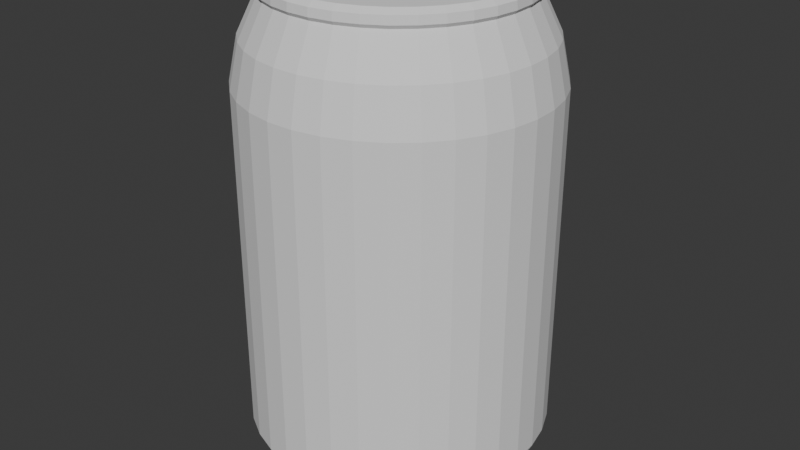 # Source: d_se.blend  (saved by Blender 4.4.32; exported with 4.5.12 LTS)
import bpy
from mathutils import Matrix  # noqa: F401  (used for matrix-valued properties, if any)

bpy.ops.wm.read_factory_settings(use_empty=True)
scene = bpy.context.scene
scene.name = 'Scene'

# ---- collections
col_collection = bpy.data.collections.new('Collection'); scene.collection.children.link(col_collection)

# ---- world
world_world = bpy.data.worlds.new('World'); scene.world = world_world
world_world.use_nodes = True; world_world.node_tree.nodes.clear()
_N = world_world.node_tree.nodes; _L = world_world.node_tree.links
n0 = _N.new('ShaderNodeOutputWorld'); n0.name = 'World Output'; n0.location = (300, 300)
n1 = _N.new('ShaderNodeBackground'); n1.name = 'Background'; n1.location = (10, 300)
n1.inputs[0].default_value = (0.05088, 0.05088, 0.05088, 1.0)
_L.new(n1.outputs[0], n0.inputs[0])
n0.is_active_output = True
world_world.color = (0.05088, 0.05088, 0.05088)
world_world.sun_shadow_jitter_overblur = 0.0

# ---- meshes
me_cylinder = bpy.data.meshes.new('Cylinder')
me_cylinder.from_pydata([(-6.844e-10, 0.7714, -0.8866), (0.1377, 0.759, -0.8866), (0.271, 0.7222, -0.8866), (0.3956, 0.6622, -0.8866), (0.5075, 0.5809, -0.8866), (0.6031, 0.4809, -0.8866), (0.6793, 0.3655, -0.8866), (0.7336, 0.2384, -0.8866), (0.7644, 0.1035, -0.8866), (0.7706, -0.03461, -0.8866), (0.752, -0.1716, -0.8866), (0.7093, -0.3032, -0.8866), (0.6438, -0.4249, -0.8866), (0.5575, -0.5331, -0.8866), (0.4534, -0.6241, -0.8866), (0.3347, -0.695, -0.8866), (0.2052, -0.7436, -0.8866), (0.06915, -0.7683, -0.8866), (-0.06915, -0.7683, -0.8866), (-0.2052, -0.7436, -0.8866), (-0.3347, -0.695, -0.8866), (-0.4534, -0.6241, -0.8866), (-0.5575, -0.5331, -0.8866), (-0.6438, -0.4249, -0.8866), (-0.7093, -0.3032, -0.8866), (-0.752, -0.1716, -0.8866), (-0.7706, -0.03461, -0.8866), (-0.7644, 0.1035, -0.8866), (-0.7336, 0.2384, -0.8866), (-0.6793, 0.3655, -0.8866), (-0.6031, 0.4809, -0.8866), (-0.5075, 0.5809, -0.8866), (-0.3956, 0.6622, -0.8866), (-0.271, 0.7222, -0.8866), (-0.1377, 0.759, -0.8866), (0.0, 1.0, 0.5481), (0.1786, 0.9839, 0.5481), (0.3514, 0.9362, 0.5481), (0.5129, 0.8584, 0.5481), (0.6579, 0.7531, 0.5481), (0.7818, 0.6235, 0.5481), (0.8806, 0.4739, 0.5481), (0.9511, 0.309, 0.5481), (0.9909, 0.1342, 0.5481), (0.999, -0.04486, 0.5481), (0.9749, -0.2225, 0.5481), (0.9195, -0.393, 0.5481), (0.8346, -0.5509, 0.5481), (0.7228, -0.6911, 0.5481), (0.5878, -0.809, 0.5481), (0.4339, -0.901, 0.5481), (0.266, -0.964, 0.5481), (0.08964, -0.996, 0.5481), (-0.08964, -0.996, 0.5481), (-0.266, -0.964, 0.5481), (-0.4339, -0.901, 0.5481), (-0.5878, -0.809, 0.5481), (-0.7228, -0.6911, 0.5481), (-0.8346, -0.5509, 0.5481), (-0.9195, -0.393, 0.5481), (-0.9749, -0.2225, 0.5481), (-0.999, -0.04486, 0.5481), (-0.9909, 0.1342, 0.5481), (-0.9511, 0.309, 0.5481), (-0.8806, 0.4739, 0.5481), (-0.7818, 0.6235, 0.5481), (-0.6579, 0.7531, 0.5481), (-0.5129, 0.8584, 0.5481), (-0.3514, 0.9362, 0.5481), (-0.1786, 0.9839, 0.5481), (-1.313e-09, 0.6893, -0.9608), (0.1231, 0.6782, -0.9608), (0.2422, 0.6453, -0.9608), (0.3535, 0.5917, -0.9608), (0.4535, 0.5191, -0.9608), (0.5389, 0.4297, -0.9608), (0.607, 0.3266, -0.9608), (0.6555, 0.213, -0.9608), (0.683, 0.09252, -0.9608), (0.6886, -0.03092, -0.9608), (0.672, -0.1534, -0.9608), (0.6338, -0.2709, -0.9608), (0.5752, -0.3797, -0.9608), (0.4982, -0.4763, -0.9608), (0.4051, -0.5576, -0.9608), (0.2991, -0.621, -0.9608), (0.1834, -0.6644, -0.9608), (0.06178, -0.6865, -0.9608), (-0.06178, -0.6865, -0.9608), (-0.1834, -0.6644, -0.9608), (-0.2991, -0.621, -0.9608), (-0.4051, -0.5576, -0.9608), (-0.4982, -0.4763, -0.9608), (-0.5752, -0.3797, -0.9608), (-0.6338, -0.2709, -0.9608), (-0.672, -0.1534, -0.9608), (-0.6886, -0.03092, -0.9608), (-0.683, 0.09252, -0.9608), (-0.6555, 0.213, -0.9608), (-0.607, 0.3266, -0.9608), (-0.5389, 0.4297, -0.9608), (-0.4535, 0.5191, -0.9608), (-0.3535, 0.5917, -0.9608), (-0.2422, 0.6453, -0.9608), (-0.1231, 0.6782, -0.9608), (-0.401, 0.6712, -0.9409), (-0.401, 0.6712, -0.9066), (-0.5144, 0.5888, -0.9066), (-0.5144, 0.5888, -0.9409), (0.6526, -0.4307, -0.9409), (0.6526, -0.4307, -0.9066), (0.719, -0.3073, -0.9066), (0.719, -0.3073, -0.9409), (-0.208, -0.7537, -0.9409), (-0.208, -0.7537, -0.9066), (-0.07009, -0.7788, -0.9066), (-0.07009, -0.7788, -0.9409), (-0.7811, -0.03508, -0.9409), (-0.7811, -0.03508, -0.9066), (-0.7623, -0.174, -0.9066), (-0.7623, -0.174, -0.9409), (0.6885, 0.3705, -0.9409), (0.6885, 0.3705, -0.9066), (0.6113, 0.4875, -0.9066), (0.6113, 0.4875, -0.9409), (-0.2747, 0.732, -0.9409), (-0.2747, 0.732, -0.9066), (0.5652, -0.5403, -0.9409), (0.5652, -0.5403, -0.9066), (-0.3393, -0.7045, -0.9409), (-0.3393, -0.7045, -0.9066), (-0.7748, 0.105, -0.9409), (-0.7748, 0.105, -0.9066), (0.7436, 0.2416, -0.9409), (0.7436, 0.2416, -0.9066), (-0.1396, 0.7693, -0.9409), (-0.1396, 0.7693, -0.9066), (0.4596, -0.6326, -0.9409), (0.4596, -0.6326, -0.9066), (-0.4596, -0.6326, -0.9409), (-0.4596, -0.6326, -0.9066), (0.1396, 0.7693, -0.9409), (0.1396, 0.7693, -0.9066), (-8.671e-10, 0.7819, -0.9066), (-1.157e-09, 0.7819, -0.9409), (-0.7436, 0.2416, -0.9409), (-0.7436, 0.2416, -0.9066), (0.7748, 0.105, -0.9409), (0.7748, 0.105, -0.9066), (0.3393, -0.7045, -0.9409), (0.3393, -0.7045, -0.9066), (-0.5652, -0.5403, -0.9409), (-0.5652, -0.5403, -0.9066), (0.2747, 0.732, -0.9409), (0.2747, 0.732, -0.9066), (-0.6885, 0.3705, -0.9409), (-0.6885, 0.3705, -0.9066), (0.7811, -0.03508, -0.9409), (0.7811, -0.03508, -0.9066), (0.208, -0.7537, -0.9409), (0.208, -0.7537, -0.9066), (-0.6526, -0.4307, -0.9409), (-0.6526, -0.4307, -0.9066), (0.401, 0.6712, -0.9409), (0.401, 0.6712, -0.9066), (-0.6113, 0.4875, -0.9409), (-0.6113, 0.4875, -0.9066), (0.7623, -0.174, -0.9409), (0.7623, -0.174, -0.9066), (0.07009, -0.7788, -0.9409), (0.07009, -0.7788, -0.9066), (-0.719, -0.3073, -0.9409), (-0.719, -0.3073, -0.9066), (0.5144, 0.5888, -0.9409), (0.5144, 0.5888, -0.9066), (-1.313e-09, 0.7714, -0.9608), (0.1377, 0.759, -0.9608), (0.271, 0.7222, -0.9608), (0.3956, 0.6622, -0.9608), (0.5075, 0.5809, -0.9608), (0.6031, 0.4809, -0.9608), (0.6793, 0.3655, -0.9608), (0.7336, 0.2384, -0.9608), (0.7644, 0.1035, -0.9608), (0.7706, -0.03461, -0.9608), (0.752, -0.1716, -0.9608), (0.7093, -0.3032, -0.9608), (0.6438, -0.4249, -0.9608), (0.5575, -0.5331, -0.9608), (0.4534, -0.6241, -0.9608), (0.3347, -0.695, -0.9608), (0.2052, -0.7436, -0.9608), (0.06915, -0.7683, -0.9608), (-0.06915, -0.7683, -0.9608), (-0.2052, -0.7436, -0.9608), (-0.3347, -0.695, -0.9608), (-0.4534, -0.6241, -0.9608), (-0.5575, -0.5331, -0.9608), (-0.6438, -0.4249, -0.9608), (-0.7093, -0.3032, -0.9608), (-0.752, -0.1716, -0.9608), (-0.7706, -0.03461, -0.9608), (-0.7644, 0.1035, -0.9608), (-0.7336, 0.2384, -0.9608), (-0.6793, 0.3655, -0.9608), (-0.6031, 0.4809, -0.9608), (-0.5075, 0.5809, -0.9608), (-0.3956, 0.6622, -0.9608), (-0.271, 0.7222, -0.9608), (-0.1377, 0.759, -0.9608), (-1.789e-08, 0.6893, -0.9191), (0.1231, 0.6782, -0.9191), (0.2422, 0.6453, -0.9191), (0.3535, 0.5917, -0.9191), (0.4535, 0.5191, -0.9191), (0.5389, 0.4297, -0.9191), (0.607, 0.3266, -0.9191), (0.6555, 0.213, -0.9191), (0.683, 0.09252, -0.9191), (0.6886, -0.03092, -0.9191), (0.672, -0.1534, -0.9191), (0.6338, -0.2709, -0.9191), (0.5752, -0.3797, -0.9191), (0.4982, -0.4763, -0.9191), (0.4051, -0.5576, -0.9191), (0.2991, -0.621, -0.9191), (0.1834, -0.6644, -0.9191), (0.06178, -0.6865, -0.9191), (-0.06178, -0.6865, -0.9191), (-0.1834, -0.6644, -0.9191), (-0.2991, -0.621, -0.9191), (-0.4051, -0.5576, -0.9191), (-0.4982, -0.4763, -0.9191), (-0.5752, -0.3797, -0.9191), (-0.6338, -0.2709, -0.9191), (-0.672, -0.1534, -0.9191), (-0.6886, -0.03092, -0.9191), (-0.683, 0.09252, -0.9191), (-0.6555, 0.213, -0.9191), (-0.607, 0.3266, -0.9191), (-0.5389, 0.4297, -0.9191), (-0.4535, 0.5191, -0.9191), (-0.3535, 0.5917, -0.9191), (-0.2422, 0.6453, -0.9191), (-0.1231, 0.6782, -0.9191), (0.0, 1.0, 0.6071), (-1.14e-09, 0.9392, 0.7798), (0.1677, 0.9241, 0.7798), (0.1786, 0.9839, 0.6071), (0.33, 0.8793, 0.7798), (0.3514, 0.9362, 0.6071), (0.4817, 0.8062, 0.7798), (0.5129, 0.8584, 0.6071), (0.6179, 0.7073, 0.7798), (0.6579, 0.7531, 0.6071), (0.7343, 0.5856, 0.7798), (0.7818, 0.6235, 0.6071), (0.827, 0.445, 0.7798), (0.8806, 0.4739, 0.6071), (0.8932, 0.2902, 0.7798), (0.9511, 0.309, 0.6071), (0.9307, 0.1261, 0.7798), (0.9909, 0.1342, 0.6071), (0.9382, -0.04214, 0.7798), (0.999, -0.04486, 0.6071), (0.9156, -0.209, 0.7798), (0.9749, -0.2225, 0.6071), (0.8636, -0.3691, 0.7798), (0.9195, -0.393, 0.6071), (0.7838, -0.5174, 0.7798), (0.8346, -0.5509, 0.6071), (0.6788, -0.649, 0.7798), (0.7228, -0.6911, 0.6071), (0.552, -0.7598, 0.7798), (0.5878, -0.809, 0.6071), (0.4075, -0.8462, 0.7798), (0.4339, -0.901, 0.6071), (0.2499, -0.9053, 0.7798), (0.266, -0.964, 0.6071), (0.08419, -0.9354, 0.7798), (0.08964, -0.996, 0.6071), (-0.08419, -0.9354, 0.7798), (-0.08964, -0.996, 0.6071), (-0.2499, -0.9053, 0.7798), (-0.266, -0.964, 0.6071), (-0.4075, -0.8462, 0.7798), (-0.4339, -0.901, 0.6071), (-0.552, -0.7598, 0.7798), (-0.5878, -0.809, 0.6071), (-0.6788, -0.649, 0.7798), (-0.7228, -0.6911, 0.6071), (-0.7838, -0.5174, 0.7798), (-0.8346, -0.5509, 0.6071), (-0.8636, -0.3691, 0.7798), (-0.9195, -0.393, 0.6071), (-0.9156, -0.209, 0.7798), (-0.9749, -0.2225, 0.6071), (-0.9382, -0.04214, 0.7798), (-0.999, -0.04486, 0.6071), (-0.9307, 0.1261, 0.7798), (-0.9909, 0.1342, 0.6071), (-0.8932, 0.2902, 0.7798), (-0.9511, 0.309, 0.6071), (-0.827, 0.445, 0.7798), (-0.8806, 0.4739, 0.6071), (-0.7343, 0.5856, 0.7798), (-0.7818, 0.6235, 0.6071), (-0.6179, 0.7073, 0.7798), (-0.6579, 0.7531, 0.6071), (-0.4817, 0.8062, 0.7798), (-0.5129, 0.8584, 0.6071), (-0.33, 0.8793, 0.7798), (-0.3514, 0.9362, 0.6071), (-0.1677, 0.9241, 0.7798), (-0.1786, 0.9839, 0.6071), (-3.444e-09, 0.8162, 0.9329), (0.1457, 0.8031, 0.9329), (-0.1457, 0.8031, 0.9329), (0.2868, 0.7641, 0.9329), (0.4186, 0.7006, 0.9329), (0.537, 0.6146, 0.9329), (0.6381, 0.5089, 0.9329), (0.7187, 0.3868, 0.9329), (0.7762, 0.2522, 0.9329), (0.8088, 0.1096, 0.9329), (0.8154, -0.03662, 0.9329), (0.7957, -0.1816, 0.9329), (0.7505, -0.3208, 0.9329), (0.6812, -0.4496, 0.9329), (0.5899, -0.564, 0.9329), (0.4797, -0.6603, 0.9329), (0.3541, -0.7353, 0.9329), (0.2171, -0.7868, 0.9329), (0.07316, -0.8129, 0.9329), (-0.07316, -0.8129, 0.9329), (-0.2171, -0.7868, 0.9329), (-0.3541, -0.7353, 0.9329), (-0.4797, -0.6603, 0.9329), (-0.5899, -0.564, 0.9329), (-0.6812, -0.4496, 0.9329), (-0.7505, -0.3208, 0.9329), (-0.7957, -0.1816, 0.9329), (-0.8154, -0.03662, 0.9329), (-0.8088, 0.1096, 0.9329), (-0.7762, 0.2522, 0.9329), (-0.7187, 0.3868, 0.9329), (-0.6381, 0.5089, 0.9329), (-0.537, 0.6146, 0.9329), (-0.4186, 0.7006, 0.9329), (-0.2868, 0.7641, 0.9329), (-2.895e-09, 0.7817, 0.9955), (0.1396, 0.7691, 0.9955), (0.2747, 0.7318, 0.9955), (0.4009, 0.671, 0.9955), (0.5143, 0.5887, 0.9955), (0.6111, 0.4874, 0.9955), (0.6883, 0.3704, 0.9955), (0.7434, 0.2416, 0.9955), (0.7746, 0.1049, 0.9955), (0.7809, -0.03507, 0.9955), (0.7621, -0.1739, 0.9955), (0.7188, -0.3072, 0.9955), (0.6524, -0.4306, 0.9955), (0.565, -0.5402, 0.9955), (0.4595, -0.6324, 0.9955), (0.3392, -0.7043, 0.9955), (0.208, -0.7535, 0.9955), (0.07007, -0.7785, 0.9955), (-0.07007, -0.7785, 0.9955), (-0.208, -0.7535, 0.9955), (-0.3392, -0.7043, 0.9955), (-0.4595, -0.6324, 0.9955), (-0.565, -0.5402, 0.9955), (-0.6524, -0.4306, 0.9955), (-0.7188, -0.3072, 0.9955), (-0.7621, -0.1739, 0.9955), (-0.7809, -0.03507, 0.9955), (-0.7746, 0.1049, 0.9955), (-0.7434, 0.2416, 0.9955), (-0.6883, 0.3704, 0.9955), (-0.6111, 0.4874, 0.9955), (-0.5143, 0.5887, 0.9955), (-0.4009, 0.671, 0.9955), (-0.2747, 0.7318, 0.9955), (-0.1396, 0.7691, 0.9955), (-2.895e-09, 0.7817, 0.9706), (0.1396, 0.7691, 0.9706), (0.2747, 0.7318, 0.9706), (0.4009, 0.671, 0.9706), (0.5143, 0.5887, 0.9706), (0.6111, 0.4874, 0.9706), (0.6883, 0.3704, 0.9706), (0.7434, 0.2416, 0.9706), (0.7746, 0.1049, 0.9706), (0.7809, -0.03507, 0.9706), (0.7621, -0.1739, 0.9706), (0.7188, -0.3072, 0.9706), (0.6524, -0.4306, 0.9706), (0.565, -0.5402, 0.9706), (0.4595, -0.6324, 0.9706), (0.3392, -0.7043, 0.9706), (0.208, -0.7535, 0.9706), (0.07007, -0.7785, 0.9706), (-0.07007, -0.7785, 0.9706), (-0.208, -0.7535, 0.9706), (-0.3392, -0.7043, 0.9706), (-0.4595, -0.6324, 0.9706), (-0.565, -0.5402, 0.9706), (-0.6524, -0.4306, 0.9706), (-0.7188, -0.3072, 0.9706), (-0.7621, -0.1739, 0.9706), (-0.7809, -0.03507, 0.9706), (-0.7746, 0.1049, 0.9706), (-0.7434, 0.2416, 0.9706), (-0.6883, 0.3704, 0.9706), (-0.6111, 0.4874, 0.9706), (-0.5143, 0.5887, 0.9706), (-0.4009, 0.671, 0.9706), (-0.2747, 0.7318, 0.9706), (-0.1396, 0.7691, 0.9706), (-4.061e-09, 0.8325, 0.9467), (-4.154e-09, 0.827, 0.9782), (0.1477, 0.8137, 0.9782), (0.1486, 0.8191, 0.9467), (0.2906, 0.7743, 0.9782), (0.2925, 0.7794, 0.9467), (0.4242, 0.71, 0.9782), (0.427, 0.7146, 0.9467), (0.5441, 0.6228, 0.9782), (0.5477, 0.6269, 0.9467), (0.6466, 0.5156, 0.9782), (0.6509, 0.519, 0.9467), (0.7283, 0.3919, 0.9782), (0.7331, 0.3945, 0.9467), (0.7866, 0.2556, 0.9782), (0.7917, 0.2572, 0.9467), (0.8196, 0.111, 0.9782), (0.8249, 0.1117, 0.9467), (0.8262, -0.03711, 0.9782), (0.8316, -0.03735, 0.9467), (0.8063, -0.184, 0.9782), (0.8116, -0.1852, 0.9467), (0.7605, -0.325, 0.9782), (0.7655, -0.3272, 0.9467), (0.6902, -0.4556, 0.9782), (0.6948, -0.4586, 0.9467), (0.5978, -0.5715, 0.9782), (0.6017, -0.5753, 0.9467), (0.4861, -0.6691, 0.9782), (0.4893, -0.6735, 0.9467), (0.3588, -0.7451, 0.9782), (0.3612, -0.75, 0.9467), (0.22, -0.7972, 0.9782), (0.2215, -0.8025, 0.9467), (0.07413, -0.8237, 0.9782), (0.07462, -0.8291, 0.9467), (-0.07413, -0.8237, 0.9782), (-0.07462, -0.8291, 0.9467), (-0.22, -0.7972, 0.9782), (-0.2215, -0.8025, 0.9467), (-0.3588, -0.7451, 0.9782), (-0.3612, -0.75, 0.9467), (-0.4861, -0.6691, 0.9782), (-0.4893, -0.6735, 0.9467), (-0.5978, -0.5715, 0.9782), (-0.6017, -0.5753, 0.9467), (-0.6902, -0.4556, 0.9782), (-0.6948, -0.4586, 0.9467), (-0.7605, -0.325, 0.9782), (-0.7655, -0.3272, 0.9467), (-0.8063, -0.184, 0.9782), (-0.8116, -0.1852, 0.9467), (-0.8262, -0.03711, 0.9782), (-0.8316, -0.03735, 0.9467), (-0.8196, 0.111, 0.9782), (-0.8249, 0.1117, 0.9467), (-0.7866, 0.2556, 0.9782), (-0.7917, 0.2572, 0.9467), (-0.7283, 0.3919, 0.9782), (-0.7331, 0.3945, 0.9467), (-0.6466, 0.5156, 0.9782), (-0.6509, 0.519, 0.9467), (-0.5441, 0.6228, 0.9782), (-0.5477, 0.6269, 0.9467), (-0.4242, 0.71, 0.9782), (-0.427, 0.7146, 0.9467), (-0.2906, 0.7743, 0.9782), (-0.2925, 0.7794, 0.9467), (-0.1477, 0.8137, 0.9782), (-0.1486, 0.8191, 0.9467), (-5.918e-10, 0.8023, -0.8647), (-3.364e-10, 0.8876, -0.8311), (-0.1585, 0.8734, -0.8311), (-0.1433, 0.7894, -0.8647), (-0.3119, 0.831, -0.8311), (-0.2819, 0.7512, -0.8647), (-0.4115, 0.6888, -0.8647), (-0.4553, 0.762, -0.8311), (-0.584, 0.6685, -0.8311), (-0.5279, 0.6042, -0.8647), (-0.694, 0.5534, -0.8311), (-0.6273, 0.5002, -0.8647), (-0.7065, 0.3802, -0.8647), (-0.7816, 0.4206, -0.8311), (-0.8442, 0.2743, -0.8311), (-0.7631, 0.2479, -0.8647), (-0.8796, 0.1192, -0.8311), (-0.7951, 0.1077, -0.8647), (-0.8015, -0.036, -0.8647), (-0.8867, -0.03982, -0.8311), (-0.8654, -0.1975, -0.8311), (-0.7822, -0.1785, -0.8647), (-0.8162, -0.3489, -0.8311), (-0.7378, -0.3153, -0.8647), (-0.6696, -0.442, -0.8647), (-0.7408, -0.489, -0.8311), (-0.6416, -0.6134, -0.8311), (-0.5799, -0.5545, -0.8647), (-0.5217, -0.7181, -0.8311), (-0.4716, -0.6491, -0.8647), (-0.3481, -0.7229, -0.8647), (-0.3851, -0.7997, -0.8311), (-0.2361, -0.8556, -0.8311), (-0.2134, -0.7734, -0.8647), (-0.07957, -0.8841, -0.8311), (-0.07192, -0.7991, -0.8647), (0.07192, -0.7991, -0.8647), (0.07957, -0.8841, -0.8311), (0.2361, -0.8556, -0.8311), (0.2134, -0.7734, -0.8647), (0.3851, -0.7997, -0.8311), (0.3481, -0.7229, -0.8647), (0.4716, -0.6491, -0.8647), (0.5217, -0.7181, -0.8311), (0.6416, -0.6134, -0.8311), (0.5799, -0.5545, -0.8647), (0.7408, -0.489, -0.8311), (0.6696, -0.442, -0.8647), (0.7378, -0.3153, -0.8647), (0.8162, -0.3489, -0.8311), (0.8654, -0.1975, -0.8311), (0.7822, -0.1785, -0.8647), (0.8867, -0.03982, -0.8311), (0.8015, -0.036, -0.8647), (0.7951, 0.1077, -0.8647), (0.8796, 0.1192, -0.8311), (0.8442, 0.2743, -0.8311), (0.7631, 0.2479, -0.8647), (0.7816, 0.4206, -0.8311), (0.7065, 0.3802, -0.8647), (0.6273, 0.5002, -0.8647), (0.694, 0.5534, -0.8311), (0.584, 0.6685, -0.8311), (0.5279, 0.6042, -0.8647), (0.4553, 0.762, -0.8311), (0.4115, 0.6888, -0.8647), (0.2819, 0.7512, -0.8647), (0.3119, 0.831, -0.8311), (0.1585, 0.8734, -0.8311), (0.1433, 0.7894, -0.8647), (0.1786, 0.9839, -0.7722), (0.1737, 0.9572, -0.8077), (0.3514, 0.9362, -0.7722), (0.3418, 0.9108, -0.8077), (0.5129, 0.8584, -0.7722), (0.4989, 0.8351, -0.8077), (0.6579, 0.7531, -0.7722), (0.64, 0.7326, -0.8077), (0.7818, 0.6235, -0.7722), (0.7606, 0.6065, -0.8077), (0.8806, 0.4739, -0.7722), (0.8566, 0.461, -0.8077), (0.9511, 0.309, -0.7722), (0.9252, 0.3006, -0.8077), (0.9909, 0.1342, -0.7722), (0.964, 0.1306, -0.8077), (0.999, -0.04486, -0.7722), (0.9718, -0.04364, -0.8077), (0.9749, -0.2225, -0.7722), (0.9484, -0.2165, -0.8077), (0.9195, -0.393, -0.7722), (0.8945, -0.3823, -0.8077), (0.8346, -0.5509, -0.7722), (0.8119, -0.5359, -0.8077), (0.7228, -0.6911, -0.7722), (0.7031, -0.6723, -0.8077), (0.5878, -0.809, -0.7722), (0.5718, -0.787, -0.8077), (0.4339, -0.901, -0.7722), (0.4221, -0.8765, -0.8077), (0.266, -0.964, -0.7722), (0.2588, -0.9377, -0.8077), (0.08964, -0.996, -0.7722), (0.0872, -0.9689, -0.8077), (-0.08964, -0.996, -0.7722), (-0.0872, -0.9689, -0.8077), (-0.266, -0.964, -0.7722), (-0.2588, -0.9377, -0.8077), (-0.4339, -0.901, -0.7722), (-0.4221, -0.8765, -0.8077), (-0.5878, -0.809, -0.7722), (-0.5718, -0.787, -0.8077), (-0.7228, -0.6911, -0.7722), (-0.7031, -0.6723, -0.8077), (-0.8346, -0.5509, -0.7722), (-0.8119, -0.5359, -0.8077), (-0.9195, -0.393, -0.7722), (-0.8945, -0.3823, -0.8077), (-0.9749, -0.2225, -0.7722), (-0.9484, -0.2165, -0.8077), (-0.999, -0.04486, -0.7722), (-0.9718, -0.04364, -0.8077), (-0.9909, 0.1342, -0.7722), (-0.964, 0.1306, -0.8077), (-0.9511, 0.309, -0.7722), (-0.9252, 0.3006, -0.8077), (-0.8806, 0.4739, -0.7722), (-0.8566, 0.461, -0.8077), (-0.7818, 0.6235, -0.7722), (-0.7606, 0.6065, -0.8077), (-0.6579, 0.7531, -0.7722), (-0.64, 0.7326, -0.8077), (-0.5129, 0.8584, -0.7722), (-0.4989, 0.8351, -0.8077), (-0.3514, 0.9362, -0.7722), (-0.3418, 0.9108, -0.8077), (-0.1786, 0.9839, -0.7722), (-0.1737, 0.9572, -0.8077), (-8.143e-11, 0.9728, -0.8077), (0.0, 1.0, -0.7722)], [], [(422, 421, 350, 351), (40, 256, 258, 41), (41, 258, 260, 42), (42, 260, 262, 43), (43, 262, 264, 44), (44, 264, 266, 45), (45, 266, 268, 46), (46, 268, 270, 47), (47, 270, 272, 48), (48, 272, 274, 49), (49, 274, 276, 50), (50, 276, 278, 51), (51, 278, 280, 52), (52, 280, 282, 53), (53, 282, 284, 54), (54, 284, 286, 55), (55, 286, 288, 56), (56, 288, 290, 57), (57, 290, 292, 58), (58, 292, 294, 59), (59, 294, 296, 60), (60, 296, 298, 61), (61, 298, 300, 62), (62, 300, 302, 63), (63, 302, 304, 64), (64, 304, 306, 65), (65, 306, 308, 66), (66, 308, 310, 67), (67, 310, 312, 68), (68, 312, 314, 69), (426, 424, 352, 353), (38, 252, 254, 39), (39, 254, 256, 40), (32, 33, 126, 106), (492, 627, 628, 491), (494, 625, 627, 492), (497, 623, 625, 494), (498, 621, 623, 497), (500, 619, 621, 498), (503, 617, 619, 500), (504, 615, 617, 503), (506, 613, 615, 504), (509, 611, 613, 506), (510, 609, 611, 509), (512, 607, 609, 510), (515, 605, 607, 512), (516, 603, 605, 515), (518, 601, 603, 516), (521, 599, 601, 518), (522, 597, 599, 521), (524, 595, 597, 522), (527, 593, 595, 524), (528, 591, 593, 527), (530, 589, 591, 528), (533, 587, 589, 530), (534, 585, 587, 533), (536, 583, 585, 534), (539, 581, 583, 536), (540, 579, 581, 539), (542, 577, 579, 540), (545, 575, 577, 542), (546, 573, 575, 545), (548, 571, 573, 546), (551, 569, 571, 548), (552, 567, 569, 551), (554, 565, 567, 552), (557, 563, 565, 554), (562, 37, 38, 564), (558, 561, 563, 557), (37, 250, 252, 38), (428, 426, 353, 354), (430, 428, 354, 355), (432, 430, 355, 356), (434, 432, 356, 357), (436, 434, 357, 358), (438, 436, 358, 359), (440, 438, 359, 360), (442, 440, 360, 361), (444, 442, 361, 362), (446, 444, 362, 363), (448, 446, 363, 364), (450, 448, 364, 365), (452, 450, 365, 366), (454, 452, 366, 367), (456, 454, 367, 368), (458, 456, 368, 369), (460, 458, 369, 370), (462, 460, 370, 371), (464, 462, 371, 372), (466, 464, 372, 373), (468, 466, 373, 374), (470, 468, 374, 375), (472, 470, 375, 376), (474, 472, 376, 377), (476, 474, 377, 378), (478, 476, 378, 379), (480, 478, 379, 380), (482, 480, 380, 381), (484, 482, 381, 382), (486, 484, 382, 383), (488, 486, 383, 384), (560, 36, 37, 562), (35, 245, 248, 36), (424, 422, 351, 352), (36, 248, 250, 37), (33, 495, 493, 34), (1, 559, 556, 2), (2, 556, 555, 3), (3, 555, 553, 4), (4, 553, 550, 5), (5, 550, 549, 6), (6, 549, 547, 7), (7, 547, 544, 8), (8, 544, 543, 9), (9, 543, 541, 10), (10, 541, 538, 11), (11, 538, 537, 12), (12, 537, 535, 13), (13, 535, 532, 14), (14, 532, 531, 15), (15, 531, 529, 16), (16, 529, 526, 17), (17, 526, 525, 18), (18, 525, 523, 19), (19, 523, 520, 20), (20, 520, 519, 21), (21, 519, 517, 22), (22, 517, 514, 23), (23, 514, 513, 24), (24, 513, 511, 25), (25, 511, 508, 26), (26, 508, 507, 27), (27, 507, 505, 28), (28, 505, 502, 29), (29, 502, 501, 30), (30, 501, 499, 31), (31, 499, 496, 32), (32, 496, 495, 33), (34, 493, 490, 0), (79, 80, 220, 219), (12, 13, 128, 110), (19, 20, 130, 114), (26, 27, 132, 118), (6, 7, 134, 122), (31, 32, 106, 107), (11, 12, 110, 111), (18, 19, 114, 115), (25, 26, 118, 119), (5, 6, 122, 123), (33, 34, 136, 126), (13, 14, 138, 128), (20, 21, 140, 130), (1, 2, 154, 142), (27, 28, 146, 132), (7, 8, 148, 134), (34, 0, 143, 136), (14, 15, 150, 138), (21, 22, 152, 140), (0, 1, 142, 143), (28, 29, 156, 146), (8, 9, 158, 148), (15, 16, 160, 150), (22, 23, 162, 152), (2, 3, 164, 154), (29, 30, 166, 156), (9, 10, 168, 158), (16, 17, 170, 160), (23, 24, 172, 162), (3, 4, 174, 164), (109, 127, 188, 187), (113, 129, 195, 194), (117, 131, 202, 201), (121, 133, 182, 181), (125, 135, 209, 208), (173, 124, 180, 179), (171, 120, 200, 199), (169, 116, 193, 192), (167, 112, 186, 185), (165, 108, 206, 205), (163, 173, 179, 178), (161, 171, 199, 198), (159, 169, 192, 191), (157, 167, 185, 184), (155, 165, 205, 204), (153, 163, 178, 177), (151, 161, 198, 197), (149, 159, 191, 190), (147, 157, 184, 183), (145, 155, 204, 203), (141, 153, 177, 176), (139, 151, 197, 196), (137, 149, 190, 189), (135, 144, 175, 209), (133, 147, 183, 182), (144, 141, 176, 175), (131, 145, 203, 202), (129, 139, 196, 195), (127, 137, 189, 188), (4, 5, 123, 174), (24, 25, 119, 172), (17, 18, 115, 170), (10, 11, 111, 168), (30, 31, 107, 166), (124, 121, 181, 180), (120, 117, 201, 200), (116, 113, 194, 193), (112, 109, 187, 186), (108, 105, 207, 206), (124, 173, 174, 123), (120, 171, 172, 119), (116, 169, 170, 115), (112, 167, 168, 111), (108, 165, 166, 107), (173, 163, 164, 174), (171, 161, 162, 172), (169, 159, 160, 170), (167, 157, 158, 168), (165, 155, 156, 166), (163, 153, 154, 164), (161, 151, 152, 162), (159, 149, 150, 160), (157, 147, 148, 158), (155, 145, 146, 156), (153, 141, 142, 154), (151, 139, 140, 152), (149, 137, 138, 150), (144, 135, 136, 143), (147, 133, 134, 148), (145, 131, 132, 146), (141, 144, 143, 142), (139, 129, 130, 140), (137, 127, 128, 138), (135, 125, 126, 136), (133, 121, 122, 134), (131, 117, 118, 132), (129, 113, 114, 130), (127, 109, 110, 128), (125, 105, 106, 126), (121, 124, 123, 122), (117, 120, 119, 118), (113, 116, 115, 114), (109, 112, 111, 110), (105, 108, 107, 106), (105, 125, 208, 207), (71, 70, 175, 176), (72, 71, 176, 177), (73, 72, 177, 178), (74, 73, 178, 179), (75, 74, 179, 180), (76, 75, 180, 181), (77, 76, 181, 182), (78, 77, 182, 183), (79, 78, 183, 184), (80, 79, 184, 185), (81, 80, 185, 186), (82, 81, 186, 187), (83, 82, 187, 188), (84, 83, 188, 189), (85, 84, 189, 190), (86, 85, 190, 191), (87, 86, 191, 192), (88, 87, 192, 193), (89, 88, 193, 194), (90, 89, 194, 195), (91, 90, 195, 196), (92, 91, 196, 197), (93, 92, 197, 198), (94, 93, 198, 199), (95, 94, 199, 200), (96, 95, 200, 201), (97, 96, 201, 202), (98, 97, 202, 203), (99, 98, 203, 204), (100, 99, 204, 205), (101, 100, 205, 206), (102, 101, 206, 207), (103, 102, 207, 208), (104, 103, 208, 209), (70, 104, 209, 175), (210, 211, 212, 213, 214, 215, 216, 217, 218, 219, 220, 221, 222, 223, 224, 225, 226, 227, 228, 229, 230, 231, 232, 233, 234, 235, 236, 237, 238, 239, 240, 241, 242, 243, 244), (93, 94, 234, 233), (80, 81, 221, 220), (94, 95, 235, 234), (81, 82, 222, 221), (95, 96, 236, 235), (82, 83, 223, 222), (96, 97, 237, 236), (83, 84, 224, 223), (70, 71, 211, 210), (97, 98, 238, 237), (84, 85, 225, 224), (71, 72, 212, 211), (98, 99, 239, 238), (85, 86, 226, 225), (72, 73, 213, 212), (99, 100, 240, 239), (86, 87, 227, 226), (73, 74, 214, 213), (100, 101, 241, 240), (87, 88, 228, 227), (74, 75, 215, 214), (101, 102, 242, 241), (88, 89, 229, 228), (75, 76, 216, 215), (102, 103, 243, 242), (89, 90, 230, 229), (76, 77, 217, 216), (103, 104, 244, 243), (90, 91, 231, 230), (77, 78, 218, 217), (104, 70, 210, 244), (91, 92, 232, 231), (78, 79, 219, 218), (92, 93, 233, 232), (69, 314, 245, 35), (248, 245, 246, 247), (250, 248, 247, 249), (252, 250, 249, 251), (254, 252, 251, 253), (256, 254, 253, 255), (258, 256, 255, 257), (260, 258, 257, 259), (262, 260, 259, 261), (264, 262, 261, 263), (266, 264, 263, 265), (268, 266, 265, 267), (270, 268, 267, 269), (272, 270, 269, 271), (274, 272, 271, 273), (276, 274, 273, 275), (278, 276, 275, 277), (280, 278, 277, 279), (282, 280, 279, 281), (284, 282, 281, 283), (286, 284, 283, 285), (288, 286, 285, 287), (290, 288, 287, 289), (292, 290, 289, 291), (294, 292, 291, 293), (296, 294, 293, 295), (298, 296, 295, 297), (300, 298, 297, 299), (302, 300, 299, 301), (304, 302, 301, 303), (306, 304, 303, 305), (308, 306, 305, 307), (310, 308, 307, 309), (312, 310, 309, 311), (314, 312, 311, 313), (245, 314, 313, 246), (421, 488, 384, 350), (246, 315, 316, 247), (313, 311, 349, 317), (311, 309, 348, 349), (309, 307, 347, 348), (307, 305, 346, 347), (305, 303, 345, 346), (303, 301, 344, 345), (301, 299, 343, 344), (299, 297, 342, 343), (297, 295, 341, 342), (295, 293, 340, 341), (293, 291, 339, 340), (291, 289, 338, 339), (289, 287, 337, 338), (287, 285, 336, 337), (285, 283, 335, 336), (283, 281, 334, 335), (281, 279, 333, 334), (279, 277, 332, 333), (277, 275, 331, 332), (275, 273, 330, 331), (273, 271, 329, 330), (271, 269, 328, 329), (269, 267, 327, 328), (267, 265, 326, 327), (265, 263, 325, 326), (263, 261, 324, 325), (261, 259, 323, 324), (259, 257, 322, 323), (257, 255, 321, 322), (255, 253, 320, 321), (253, 251, 319, 320), (251, 249, 318, 319), (249, 247, 316, 318), (246, 313, 317, 315), (361, 360, 395, 396), (344, 343, 475, 477), (331, 330, 449, 451), (318, 316, 423, 425), (345, 344, 477, 479), (332, 331, 451, 453), (319, 318, 425, 427), (346, 345, 479, 481), (333, 332, 453, 455), (320, 319, 427, 429), (347, 346, 481, 483), (334, 333, 455, 457), (321, 320, 429, 431), (348, 347, 483, 485), (335, 334, 457, 459), (322, 321, 431, 433), (349, 348, 485, 487), (336, 335, 459, 461), (323, 322, 433, 435), (317, 349, 487, 489), (337, 336, 461, 463), (324, 323, 435, 437), (315, 317, 489, 420), (338, 337, 463, 465), (325, 324, 437, 439), (339, 338, 465, 467), (326, 325, 439, 441), (340, 339, 467, 469), (327, 326, 441, 443), (341, 340, 469, 471), (328, 327, 443, 445), (342, 341, 471, 473), (329, 328, 445, 447), (343, 342, 473, 475), (330, 329, 447, 449), (386, 385, 419, 418, 417, 416, 415, 414, 413, 412, 411, 410, 409, 408, 407, 406, 405, 404, 403, 402, 401, 400, 399, 398, 397, 396, 395, 394, 393, 392, 391, 390, 389, 388, 387), (375, 374, 409, 410), (362, 361, 396, 397), (376, 375, 410, 411), (363, 362, 397, 398), (377, 376, 411, 412), (364, 363, 398, 399), (351, 350, 385, 386), (378, 377, 412, 413), (365, 364, 399, 400), (352, 351, 386, 387), (379, 378, 413, 414), (366, 365, 400, 401), (353, 352, 387, 388), (380, 379, 414, 415), (367, 366, 401, 402), (354, 353, 388, 389), (381, 380, 415, 416), (368, 367, 402, 403), (355, 354, 389, 390), (382, 381, 416, 417), (369, 368, 403, 404), (356, 355, 390, 391), (383, 382, 417, 418), (370, 369, 404, 405), (357, 356, 391, 392), (384, 383, 418, 419), (371, 370, 405, 406), (358, 357, 392, 393), (350, 384, 419, 385), (372, 371, 406, 407), (359, 358, 393, 394), (373, 372, 407, 408), (360, 359, 394, 395), (374, 373, 408, 409), (421, 422, 423, 420), (422, 424, 425, 423), (424, 426, 427, 425), (426, 428, 429, 427), (428, 430, 431, 429), (430, 432, 433, 431), (432, 434, 435, 433), (434, 436, 437, 435), (436, 438, 439, 437), (438, 440, 441, 439), (440, 442, 443, 441), (442, 444, 445, 443), (444, 446, 447, 445), (446, 448, 449, 447), (448, 450, 451, 449), (450, 452, 453, 451), (452, 454, 455, 453), (454, 456, 457, 455), (456, 458, 459, 457), (458, 460, 461, 459), (460, 462, 463, 461), (462, 464, 465, 463), (464, 466, 467, 465), (466, 468, 469, 467), (468, 470, 471, 469), (470, 472, 473, 471), (472, 474, 475, 473), (474, 476, 477, 475), (476, 478, 479, 477), (478, 480, 481, 479), (480, 482, 483, 481), (482, 484, 485, 483), (484, 486, 487, 485), (486, 488, 489, 487), (488, 421, 420, 489), (315, 420, 423, 316), (626, 69, 35, 629), (624, 68, 69, 626), (622, 67, 68, 624), (620, 66, 67, 622), (618, 65, 66, 620), (616, 64, 65, 618), (614, 63, 64, 616), (612, 62, 63, 614), (610, 61, 62, 612), (608, 60, 61, 610), (606, 59, 60, 608), (604, 58, 59, 606), (602, 57, 58, 604), (600, 56, 57, 602), (598, 55, 56, 600), (596, 54, 55, 598), (594, 53, 54, 596), (592, 52, 53, 594), (590, 51, 52, 592), (588, 50, 51, 590), (586, 49, 50, 588), (584, 48, 49, 586), (582, 47, 48, 584), (580, 46, 47, 582), (578, 45, 46, 580), (576, 44, 45, 578), (574, 43, 44, 576), (572, 42, 43, 574), (570, 41, 42, 572), (568, 40, 41, 570), (566, 39, 40, 568), (564, 38, 39, 566), (491, 628, 561, 558), (557, 554, 555, 556), (551, 548, 549, 550), (545, 542, 543, 544), (539, 536, 537, 538), (533, 530, 531, 532), (527, 524, 525, 526), (521, 518, 519, 520), (515, 512, 513, 514), (509, 506, 507, 508), (503, 500, 501, 502), (497, 494, 495, 496), (491, 558, 559, 490), (554, 552, 553, 555), (548, 546, 547, 549), (542, 540, 541, 543), (536, 534, 535, 537), (530, 528, 529, 531), (524, 522, 523, 525), (518, 516, 517, 519), (512, 510, 511, 513), (506, 504, 505, 507), (500, 498, 499, 501), (494, 492, 493, 495), (540, 539, 538, 541), (534, 533, 532, 535), (528, 527, 526, 529), (522, 521, 520, 523), (516, 515, 514, 517), (510, 509, 508, 511), (504, 503, 502, 505), (498, 497, 496, 499), (492, 491, 490, 493), (558, 557, 556, 559), (552, 551, 550, 553), (546, 545, 544, 547), (0, 490, 559, 1), (629, 560, 561, 628), (560, 562, 563, 561), (562, 564, 565, 563), (564, 566, 567, 565), (566, 568, 569, 567), (568, 570, 571, 569), (570, 572, 573, 571), (572, 574, 575, 573), (574, 576, 577, 575), (576, 578, 579, 577), (578, 580, 581, 579), (580, 582, 583, 581), (582, 584, 585, 583), (584, 586, 587, 585), (586, 588, 589, 587), (588, 590, 591, 589), (590, 592, 593, 591), (592, 594, 595, 593), (594, 596, 597, 595), (596, 598, 599, 597), (598, 600, 601, 599), (600, 602, 603, 601), (602, 604, 605, 603), (604, 606, 607, 605), (606, 608, 609, 607), (608, 610, 611, 609), (610, 612, 613, 611), (612, 614, 615, 613), (614, 616, 617, 615), (616, 618, 619, 617), (618, 620, 621, 619), (620, 622, 623, 621), (622, 624, 625, 623), (624, 626, 627, 625), (626, 629, 628, 627), (629, 35, 36, 560)])
_uv = me_cylinder.uv_layers.new(name='UVMap')
_uv.uv.foreach_set('vector', [0.2865, 0.4512, 0.25, 0.4545, 0.25, 0.4545, 0.2865, 0.4512, 0.8571, 0.887, 0.8571, 0.9075, 0.8286, 0.9075, 0.8286, 0.887, 0.8286, 0.887, 0.8286, 0.9075, 0.8, 0.9075, 0.8, 0.887, 0.8, 0.887, 0.8, 0.9075, 0.7714, 0.9075, 0.7714, 0.887, 0.7714, 0.887, 0.7714, 0.9075, 0.7429, 0.9075, 0.7429, 0.887, 0.7429, 0.887, 0.7429, 0.9075, 0.7143, 0.9075, 0.7143, 0.887, 0.7143, 0.887, 0.7143, 0.9075, 0.6857, 0.9075, 0.6857, 0.887, 0.6857, 0.887, 0.6857, 0.9075, 0.6571, 0.9075, 0.6571, 0.887, 0.6571, 0.887, 0.6571, 0.9075, 0.6286, 0.9075, 0.6286, 0.887, 0.6286, 0.887, 0.6286, 0.9075, 0.6, 0.9075, 0.6, 0.887, 0.6, 0.887, 0.6, 0.9075, 0.5714, 0.9075, 0.5714, 0.887, 0.5714, 0.887, 0.5714, 0.9075, 0.5429, 0.9075, 0.5429, 0.887, 0.5429, 0.887, 0.5429, 0.9075, 0.5143, 0.9075, 0.5143, 0.887, 0.5143, 0.887, 0.5143, 0.9075, 0.4857, 0.9075, 0.4857, 0.887, 0.4857, 0.887, 0.4857, 0.9075, 0.4571, 0.9075, 0.4571, 0.887, 0.4571, 0.887, 0.4571, 0.9075, 0.4286, 0.9075, 0.4286, 0.887, 0.4286, 0.887, 0.4286, 0.9075, 0.4, 0.9075, 0.4, 0.887, 0.4, 0.887, 0.4, 0.9075, 0.3714, 0.9075, 0.3714, 0.887, 0.3714, 0.887, 0.3714, 0.9075, 0.3429, 0.9075, 0.3429, 0.887, 0.3429, 0.887, 0.3429, 0.9075, 0.3143, 0.9075, 0.3143, 0.887, 0.3143, 0.887, 0.3143, 0.9075, 0.2857, 0.9075, 0.2857, 0.887, 0.2857, 0.887, 0.2857, 0.9075, 0.2571, 0.9075, 0.2571, 0.887, 0.2571, 0.887, 0.2571, 0.9075, 0.2286, 0.9075, 0.2286, 0.887, 0.2286, 0.887, 0.2286, 0.9075, 0.2, 0.9075, 0.2, 0.887, 0.2, 0.887, 0.2, 0.9075, 0.1714, 0.9075, 0.1714, 0.887, 0.1714, 0.887, 0.1714, 0.9075, 0.1429, 0.9075, 0.1429, 0.887, 0.1429, 0.887, 0.1429, 0.9075, 0.1143, 0.9075, 0.1143, 0.887, 0.1143, 0.887, 0.1143, 0.9075, 0.08571, 0.9075, 0.08571, 0.887, 0.08571, 0.887, 0.08571, 0.9075, 0.05714, 0.9075, 0.05714, 0.887, 0.05714, 0.887, 0.05714, 0.9075, 0.02857, 0.9075, 0.02857, 0.887, 0.3549, 0.4256, 0.3219, 0.4415, 0.3219, 0.4415, 0.3549, 0.4256, 0.9143, 0.887, 0.9143, 0.9075, 0.8857, 0.9075, 0.8857, 0.887, 0.8857, 0.887, 0.8857, 0.9075, 0.8571, 0.9075, 0.8571, 0.887, 0.08571, 0.5, 0.05714, 0.5, 0.05714, 0.5, 0.08571, 0.5, 0.02857, 0.527, 0.02857, 0.5468, 5.588e-08, 0.5468, 5.588e-08, 0.527, 0.05714, 0.527, 0.05714, 0.5468, 0.02857, 0.5468, 0.02857, 0.527, 0.08571, 0.527, 0.08571, 0.5468, 0.05714, 0.5468, 0.05714, 0.527, 0.1143, 0.527, 0.1143, 0.5468, 0.08571, 0.5468, 0.08571, 0.527, 0.1429, 0.527, 0.1429, 0.5468, 0.1143, 0.5468, 0.1143, 0.527, 0.1714, 0.527, 0.1714, 0.5468, 0.1429, 0.5468, 0.1429, 0.527, 0.2, 0.527, 0.2, 0.5468, 0.1714, 0.5468, 0.1714, 0.527, 0.2286, 0.527, 0.2286, 0.5468, 0.2, 0.5468, 0.2, 0.527, 0.2571, 0.527, 0.2571, 0.5468, 0.2286, 0.5468, 0.2286, 0.527, 0.2857, 0.527, 0.2857, 0.5468, 0.2571, 0.5468, 0.2571, 0.527, 0.3143, 0.527, 0.3143, 0.5468, 0.2857, 0.5468, 0.2857, 0.527, 0.3429, 0.527, 0.3429, 0.5468, 0.3143, 0.5468, 0.3143, 0.527, 0.3714, 0.527, 0.3714, 0.5468, 0.3429, 0.5468, 0.3429, 0.527, 0.4, 0.527, 0.4, 0.5468, 0.3714, 0.5468, 0.3714, 0.527, 0.4286, 0.527, 0.4286, 0.5468, 0.4, 0.5468, 0.4, 0.527, 0.4571, 0.527, 0.4571, 0.5468, 0.4286, 0.5468, 0.4286, 0.527, 0.4857, 0.527, 0.4857, 0.5468, 0.4571, 0.5468, 0.4571, 0.527, 0.5143, 0.527, 0.5143, 0.5468, 0.4857, 0.5468, 0.4857, 0.527, 0.5429, 0.527, 0.5429, 0.5468, 0.5143, 0.5468, 0.5143, 0.527, 0.5714, 0.527, 0.5714, 0.5468, 0.5429, 0.5468, 0.5429, 0.527, 0.6, 0.527, 0.6, 0.5468, 0.5714, 0.5468, 0.5714, 0.527, 0.6286, 0.527, 0.6286, 0.5468, 0.6, 0.5468, 0.6, 0.527, 0.6571, 0.527, 0.6571, 0.5468, 0.6286, 0.5468, 0.6286, 0.527, 0.6857, 0.527, 0.6857, 0.5468, 0.6571, 0.5468, 0.6571, 0.527, 0.7143, 0.527, 0.7143, 0.5468, 0.6857, 0.5468, 0.6857, 0.527, 0.7429, 0.527, 0.7429, 0.5468, 0.7143, 0.5468, 0.7143, 0.527, 0.7714, 0.527, 0.7714, 0.5468, 0.7429, 0.5468, 0.7429, 0.527, 0.8, 0.527, 0.8, 0.5468, 0.7714, 0.5468, 0.7714, 0.527, 0.8286, 0.527, 0.8286, 0.5468, 0.8, 0.5468, 0.8, 0.527, 0.8571, 0.527, 0.8571, 0.5468, 0.8286, 0.5468, 0.8286, 0.527, 0.8857, 0.527, 0.8857, 0.5468, 0.8571, 0.5468, 0.8571, 0.527, 0.9143, 0.527, 0.9143, 0.5468, 0.8857, 0.5468, 0.8857, 0.527, 0.9429, 0.527, 0.9429, 0.5468, 0.9143, 0.5468, 0.9143, 0.527, 0.9429, 0.56, 0.9429, 0.887, 0.9143, 0.887, 0.9143, 0.56, 0.9714, 0.527, 0.9714, 0.5468, 0.9429, 0.5468, 0.9429, 0.527, 0.9429, 0.887, 0.9429, 0.9075, 0.9143, 0.9075, 0.9143, 0.887, 0.3846, 0.404, 0.3549, 0.4256, 0.3549, 0.4256, 0.3846, 0.404, 0.4099, 0.3775, 0.3846, 0.404, 0.3846, 0.404, 0.4099, 0.3775, 0.4301, 0.3469, 0.4099, 0.3775, 0.4099, 0.3775, 0.4301, 0.3469, 0.4445, 0.3132, 0.4301, 0.3469, 0.4301, 0.3469, 0.4445, 0.3132, 0.4527, 0.2775, 0.4445, 0.3132, 0.4445, 0.3132, 0.4527, 0.2775, 0.4543, 0.2408, 0.4527, 0.2775, 0.4527, 0.2775, 0.4543, 0.2408, 0.4494, 0.2045, 0.4543, 0.2408, 0.4543, 0.2408, 0.4494, 0.2045, 0.438, 0.1696, 0.4494, 0.2045, 0.4494, 0.2045, 0.438, 0.1696, 0.4207, 0.1373, 0.438, 0.1696, 0.438, 0.1696, 0.4207, 0.1373, 0.3978, 0.1087, 0.4207, 0.1373, 0.4207, 0.1373, 0.3978, 0.1087, 0.3702, 0.08455, 0.3978, 0.1087, 0.3978, 0.1087, 0.3702, 0.08455, 0.3387, 0.06575, 0.3702, 0.08455, 0.3702, 0.08455, 0.3387, 0.06575, 0.3044, 0.05287, 0.3387, 0.06575, 0.3387, 0.06575, 0.3044, 0.05287, 0.2683, 0.04632, 0.3044, 0.05287, 0.3044, 0.05287, 0.2683, 0.04632, 0.2317, 0.04632, 0.2683, 0.04632, 0.2683, 0.04632, 0.2317, 0.04632, 0.1956, 0.05287, 0.2317, 0.04632, 0.2317, 0.04632, 0.1956, 0.05287, 0.1613, 0.06575, 0.1956, 0.05287, 0.1956, 0.05287, 0.1613, 0.06575, 0.1298, 0.08455, 0.1613, 0.06575, 0.1613, 0.06575, 0.1298, 0.08455, 0.1022, 0.1087, 0.1298, 0.08455, 0.1298, 0.08455, 0.1022, 0.1087, 0.07933, 0.1373, 0.1022, 0.1087, 0.1022, 0.1087, 0.07933, 0.1373, 0.06195, 0.1696, 0.07933, 0.1373, 0.07933, 0.1373, 0.06195, 0.1696, 0.05062, 0.2045, 0.06195, 0.1696, 0.06195, 0.1696, 0.05062, 0.2045, 0.0457, 0.2408, 0.05062, 0.2045, 0.05062, 0.2045, 0.0457, 0.2408, 0.04735, 0.2775, 0.0457, 0.2408, 0.0457, 0.2408, 0.04735, 0.2775, 0.05551, 0.3132, 0.04735, 0.2775, 0.04735, 0.2775, 0.05551, 0.3132, 0.06992, 0.3469, 0.05551, 0.3132, 0.05551, 0.3132, 0.06992, 0.3469, 0.09011, 0.3775, 0.06992, 0.3469, 0.06992, 0.3469, 0.09011, 0.3775, 0.1154, 0.404, 0.09011, 0.3775, 0.09011, 0.3775, 0.1154, 0.404, 0.1451, 0.4256, 0.1154, 0.404, 0.1154, 0.404, 0.1451, 0.4256, 0.1781, 0.4415, 0.1451, 0.4256, 0.1451, 0.4256, 0.1781, 0.4415, 0.2135, 0.4512, 0.1781, 0.4415, 0.1781, 0.4415, 0.2135, 0.4512, 0.9714, 0.56, 0.9714, 0.887, 0.9429, 0.887, 0.9429, 0.56, 1.0, 0.887, 1.0, 0.9075, 0.9714, 0.9075, 0.9714, 0.887, 0.3219, 0.4415, 0.2865, 0.4512, 0.2865, 0.4512, 0.3219, 0.4415, 0.9714, 0.887, 0.9714, 0.9075, 0.9429, 0.9075, 0.9429, 0.887, 0.05714, 0.5, 0.05714, 0.5072, 0.02857, 0.5072, 0.02857, 0.5, 0.9714, 0.5, 0.9714, 0.5072, 0.9429, 0.5072, 0.9429, 0.5, 0.9429, 0.5, 0.9429, 0.5072, 0.9143, 0.5072, 0.9143, 0.5, 0.9143, 0.5, 0.9143, 0.5072, 0.8857, 0.5072, 0.8857, 0.5, 0.8857, 0.5, 0.8857, 0.5072, 0.8571, 0.5072, 0.8571, 0.5, 0.8571, 0.5, 0.8571, 0.5072, 0.8286, 0.5072, 0.8286, 0.5, 0.8286, 0.5, 0.8286, 0.5072, 0.8, 0.5072, 0.8, 0.5, 0.8, 0.5, 0.8, 0.5072, 0.7714, 0.5072, 0.7714, 0.5, 0.7714, 0.5, 0.7714, 0.5072, 0.7429, 0.5072, 0.7429, 0.5, 0.7429, 0.5, 0.7429, 0.5072, 0.7143, 0.5072, 0.7143, 0.5, 0.7143, 0.5, 0.7143, 0.5072, 0.6857, 0.5072, 0.6857, 0.5, 0.6857, 0.5, 0.6857, 0.5072, 0.6571, 0.5072, 0.6571, 0.5, 0.6571, 0.5, 0.6571, 0.5072, 0.6286, 0.5072, 0.6286, 0.5, 0.6286, 0.5, 0.6286, 0.5072, 0.6, 0.5072, 0.6, 0.5, 0.6, 0.5, 0.6, 0.5072, 0.5714, 0.5072, 0.5714, 0.5, 0.5714, 0.5, 0.5714, 0.5072, 0.5429, 0.5072, 0.5429, 0.5, 0.5429, 0.5, 0.5429, 0.5072, 0.5143, 0.5072, 0.5143, 0.5, 0.5143, 0.5, 0.5143, 0.5072, 0.4857, 0.5072, 0.4857, 0.5, 0.4857, 0.5, 0.4857, 0.5072, 0.4571, 0.5072, 0.4571, 0.5, 0.4571, 0.5, 0.4571, 0.5072, 0.4286, 0.5072, 0.4286, 0.5, 0.4286, 0.5, 0.4286, 0.5072, 0.4, 0.5072, 0.4, 0.5, 0.4, 0.5, 0.4, 0.5072, 0.3714, 0.5072, 0.3714, 0.5, 0.3714, 0.5, 0.3714, 0.5072, 0.3429, 0.5072, 0.3429, 0.5, 0.3429, 0.5, 0.3429, 0.5072, 0.3143, 0.5072, 0.3143, 0.5, 0.3143, 0.5, 0.3143, 0.5072, 0.2857, 0.5072, 0.2857, 0.5, 0.2857, 0.5, 0.2857, 0.5072, 0.2571, 0.5072, 0.2571, 0.5, 0.2571, 0.5, 0.2571, 0.5072, 0.2286, 0.5072, 0.2286, 0.5, 0.2286, 0.5, 0.2286, 0.5072, 0.2, 0.5072, 0.2, 0.5, 0.2, 0.5, 0.2, 0.5072, 0.1714, 0.5072, 0.1714, 0.5, 0.1714, 0.5, 0.1714, 0.5072, 0.1429, 0.5072, 0.1429, 0.5, 0.1429, 0.5, 0.1429, 0.5072, 0.1143, 0.5072, 0.1143, 0.5, 0.1143, 0.5, 0.1143, 0.5072, 0.08571, 0.5072, 0.08571, 0.5, 0.08571, 0.5, 0.08571, 0.5072, 0.05714, 0.5072, 0.05714, 0.5, 0.02857, 0.5, 0.02857, 0.5072, 5.588e-08, 0.5072, 5.588e-08, 0.5, 0.9642, 0.2404, 0.9591, 0.2023, 0.9591, 0.2023, 0.9642, 0.2404, 0.6571, 0.5, 0.6286, 0.5, 0.6286, 0.5, 0.6571, 0.5, 0.4571, 0.5, 0.4286, 0.5, 0.4286, 0.5, 0.4571, 0.5, 0.2571, 0.5, 0.2286, 0.5, 0.2286, 0.5, 0.2571, 0.5, 0.8286, 0.5, 0.8, 0.5, 0.8, 0.5, 0.8286, 0.5, 0.1143, 0.5, 0.08571, 0.5, 0.08571, 0.5, 0.1143, 0.5, 0.6857, 0.5, 0.6571, 0.5, 0.6571, 0.5, 0.6857, 0.5, 0.4857, 0.5, 0.4571, 0.5, 0.4571, 0.5, 0.4857, 0.5, 0.2857, 0.5, 0.2571, 0.5, 0.2571, 0.5, 0.2857, 0.5, 0.8571, 0.5, 0.8286, 0.5, 0.8286, 0.5, 0.8571, 0.5, 0.05714, 0.5, 0.02857, 0.5, 0.02857, 0.5, 0.05714, 0.5, 0.6286, 0.5, 0.6, 0.5, 0.6, 0.5, 0.6286, 0.5, 0.4286, 0.5, 0.4, 0.5, 0.4, 0.5, 0.4286, 0.5, 0.9714, 0.5, 0.9429, 0.5, 0.9429, 0.5, 0.9714, 0.5, 0.2286, 0.5, 0.2, 0.5, 0.2, 0.5, 0.2286, 0.5, 0.8, 0.5, 0.7714, 0.5, 0.7714, 0.5, 0.8, 0.5, 0.02857, 0.5, 5.588e-08, 0.5, -0.0001948, 0.5, 0.02857, 0.5, 0.6, 0.5, 0.5714, 0.5, 0.5714, 0.5, 0.6, 0.5, 0.4, 0.5, 0.3714, 0.5, 0.3714, 0.5, 0.4, 0.5, 1.0, 0.5, 0.9714, 0.5, 0.9714, 0.5, 1.0, 0.5, 0.2, 0.5, 0.1714, 0.5, 0.1714, 0.5, 0.2, 0.5, 0.7714, 0.5, 0.7429, 0.5, 0.7429, 0.5, 0.7714, 0.5, 0.5714, 0.5, 0.5429, 0.5, 0.5429, 0.5, 0.5714, 0.5, 0.3714, 0.5, 0.3429, 0.5, 0.3429, 0.5, 0.3714, 0.5, 0.9429, 0.5, 0.9143, 0.5, 0.9143, 0.5, 0.9429, 0.5, 0.1714, 0.5, 0.1429, 0.5, 0.1429, 0.5, 0.1714, 0.5, 0.7429, 0.5, 0.7143, 0.5, 0.7143, 0.5, 0.7429, 0.5, 0.5429, 0.5, 0.5143, 0.5, 0.5143, 0.5, 0.5429, 0.5, 0.3429, 0.5, 0.3143, 0.5, 0.3143, 0.5, 0.3429, 0.5, 0.9143, 0.5, 0.8857, 0.5, 0.8857, 0.5, 0.9143, 0.5, 0.6571, 0.5, 0.6286, 0.5, 0.6286, 0.5, 0.6571, 0.5, 0.4571, 0.5, 0.4286, 0.5, 0.4286, 0.5, 0.4571, 0.5, 0.2571, 0.5, 0.2286, 0.5, 0.2286, 0.5, 0.2571, 0.5, 0.8286, 0.5, 0.8, 0.5, 0.8, 0.5, 0.8286, 0.5, 0.05714, 0.5, 0.02857, 0.5, 0.02857, 0.5, 0.05714, 0.5, 0.8857, 0.5, 0.8571, 0.5, 0.8571, 0.5, 0.8857, 0.5, 0.3143, 0.5, 0.2857, 0.5, 0.2857, 0.5, 0.3143, 0.5, 0.5143, 0.5, 0.4857, 0.5, 0.4857, 0.5, 0.5143, 0.5, 0.7143, 0.5, 0.6857, 0.5, 0.6857, 0.5, 0.7143, 0.5, 0.1429, 0.5, 0.1143, 0.5, 0.1143, 0.5, 0.1429, 0.5, 0.9143, 0.5, 0.8857, 0.5, 0.8857, 0.5, 0.9143, 0.5, 0.3429, 0.5, 0.3143, 0.5, 0.3143, 0.5, 0.3429, 0.5, 0.5429, 0.5, 0.5143, 0.5, 0.5143, 0.5, 0.5429, 0.5, 0.7429, 0.5, 0.7143, 0.5, 0.7143, 0.5, 0.7429, 0.5, 0.1714, 0.5, 0.1429, 0.5, 0.1429, 0.5, 0.1714, 0.5, 0.9429, 0.5, 0.9143, 0.5, 0.9143, 0.5, 0.9429, 0.5, 0.3714, 0.5, 0.3429, 0.5, 0.3429, 0.5, 0.3714, 0.5, 0.5714, 0.5, 0.5429, 0.5, 0.5429, 0.5, 0.5714, 0.5, 0.7714, 0.5, 0.7429, 0.5, 0.7429, 0.5, 0.7714, 0.5, 0.2, 0.5, 0.1714, 0.5, 0.1714, 0.5, 0.2, 0.5, 0.9714, 0.5, 0.9429, 0.5, 0.9429, 0.5, 0.9714, 0.5, 0.4, 0.5, 0.3714, 0.5, 0.3714, 0.5, 0.4, 0.5, 0.6, 0.5, 0.5714, 0.5, 0.5714, 0.5, 0.6, 0.5, 0.02857, 0.5, -0.0001948, 0.5, 5.588e-08, 0.5, 0.02857, 0.5, 0.8, 0.5, 0.7714, 0.5, 0.7714, 0.5, 0.8, 0.5, 1.0, 0.5, 0.9714, 0.5, 0.9714, 0.5, 1.0, 0.5, 0.2286, 0.5, 0.2, 0.5, 0.2, 0.5, 0.2286, 0.5, 0.4286, 0.5, 0.4, 0.5, 0.4, 0.5, 0.4286, 0.5, 0.6286, 0.5, 0.6, 0.5, 0.6, 0.5, 0.6286, 0.5, 0.8857, 0.5, 0.8571, 0.5, 0.8571, 0.5, 0.8857, 0.5, 0.3143, 0.5, 0.2857, 0.5, 0.2857, 0.5, 0.3143, 0.5, 0.5143, 0.5, 0.4857, 0.5, 0.4857, 0.5, 0.5143, 0.5, 0.7143, 0.5, 0.6857, 0.5, 0.6857, 0.5, 0.7143, 0.5, 0.1429, 0.5, 0.1143, 0.5, 0.1143, 0.5, 0.1429, 0.5, 0.8571, 0.5, 0.8286, 0.5, 0.8286, 0.5, 0.8571, 0.5, 0.2857, 0.5, 0.2571, 0.5, 0.2571, 0.5, 0.2857, 0.5, 0.4857, 0.5, 0.4571, 0.5, 0.4571, 0.5, 0.4857, 0.5, 0.6857, 0.5, 0.6571, 0.5, 0.6571, 0.5, 0.6857, 0.5, 0.1143, 0.5, 0.08571, 0.5, 0.08571, 0.5, 0.1143, 0.5, 0.8571, 0.5, 0.8857, 0.5, 0.8857, 0.5, 0.8571, 0.5, 0.2857, 0.5, 0.3143, 0.5, 0.3143, 0.5, 0.2857, 0.5, 0.4857, 0.5, 0.5143, 0.5, 0.5143, 0.5, 0.4857, 0.5, 0.6857, 0.5, 0.7143, 0.5, 0.7143, 0.5, 0.6857, 0.5, 0.1143, 0.5, 0.1429, 0.5, 0.1429, 0.5, 0.1143, 0.5, 0.8857, 0.5, 0.9143, 0.5, 0.9143, 0.5, 0.8857, 0.5, 0.3143, 0.5, 0.3429, 0.5, 0.3429, 0.5, 0.3143, 0.5, 0.5143, 0.5, 0.5429, 0.5, 0.5429, 0.5, 0.5143, 0.5, 0.7143, 0.5, 0.7429, 0.5, 0.7429, 0.5, 0.7143, 0.5, 0.1429, 0.5, 0.1714, 0.5, 0.1714, 0.5, 0.1429, 0.5, 0.9143, 0.5, 0.9429, 0.5, 0.9429, 0.5, 0.9143, 0.5, 0.3429, 0.5, 0.3714, 0.5, 0.3714, 0.5, 0.3429, 0.5, 0.5429, 0.5, 0.5714, 0.5, 0.5714, 0.5, 0.5429, 0.5, 0.7429, 0.5, 0.7714, 0.5, 0.7714, 0.5, 0.7429, 0.5, 0.1714, 0.5, 0.2, 0.5, 0.2, 0.5, 0.1714, 0.5, 0.9429, 0.5, 0.9714, 0.5, 0.9714, 0.5, 0.9429, 0.5, 0.3714, 0.5, 0.4, 0.5, 0.4, 0.5, 0.3714, 0.5, 0.5714, 0.5, 0.6, 0.5, 0.6, 0.5, 0.5714, 0.5, -0.0001948, 0.5, 0.02857, 0.5, 0.02857, 0.5, -0.0001948, 0.5, 0.7714, 0.5, 0.8, 0.5, 0.8, 0.5, 0.7714, 0.5, 0.2, 0.5, 0.2286, 0.5, 0.2286, 0.5, 0.2, 0.5, 0.9714, 0.5, 1.0, 0.5, 1.0, 0.5, 0.9714, 0.5, 0.4, 0.5, 0.4286, 0.5, 0.4286, 0.5, 0.4, 0.5, 0.6, 0.5, 0.6286, 0.5, 0.6286, 0.5, 0.6, 0.5, 0.02857, 0.5, 0.05714, 0.5, 0.05714, 0.5, 0.02857, 0.5, 0.8, 0.5, 0.8286, 0.5, 0.8286, 0.5, 0.8, 0.5, 0.2286, 0.5, 0.2571, 0.5, 0.2571, 0.5, 0.2286, 0.5, 0.4286, 0.5, 0.4571, 0.5, 0.4571, 0.5, 0.4286, 0.5, 0.6286, 0.5, 0.6571, 0.5, 0.6571, 0.5, 0.6286, 0.5, 0.05714, 0.5, 0.08571, 0.5, 0.08571, 0.5, 0.05714, 0.5, 0.8286, 0.5, 0.8571, 0.5, 0.8571, 0.5, 0.8286, 0.5, 0.2571, 0.5, 0.2857, 0.5, 0.2857, 0.5, 0.2571, 0.5, 0.4571, 0.5, 0.4857, 0.5, 0.4857, 0.5, 0.4571, 0.5, 0.6571, 0.5, 0.6857, 0.5, 0.6857, 0.5, 0.6571, 0.5, 0.08571, 0.5, 0.1143, 0.5, 0.1143, 0.5, 0.08571, 0.5, 0.08571, 0.5, 0.05714, 0.5, 0.05714, 0.5, 0.08571, 0.5, 0.7883, 0.461, 0.75, 0.4645, 0.75, 0.49, 0.7929, 0.4861, 0.8254, 0.4508, 0.7883, 0.461, 0.7929, 0.4861, 0.8343, 0.4747, 0.86, 0.4341, 0.8254, 0.4508, 0.8343, 0.4747, 0.8731, 0.456, 0.8911, 0.4115, 0.86, 0.4341, 0.8731, 0.456, 0.9079, 0.4307, 0.9177, 0.3837, 0.8911, 0.4115, 0.9079, 0.4307, 0.9376, 0.3996, 0.9388, 0.3516, 0.9177, 0.3837, 0.9376, 0.3996, 0.9613, 0.3637, 0.954, 0.3163, 0.9388, 0.3516, 0.9613, 0.3637, 0.9783, 0.3242, 0.9625, 0.2788, 0.954, 0.3163, 0.9783, 0.3242, 0.9878, 0.2822, 0.9642, 0.2404, 0.9625, 0.2788, 0.9878, 0.2822, 0.9898, 0.2392, 0.9591, 0.2023, 0.9642, 0.2404, 0.9898, 0.2392, 0.984, 0.1966, 0.9472, 0.1657, 0.9591, 0.2023, 0.984, 0.1966, 0.9707, 0.1557, 0.929, 0.1319, 0.9472, 0.1657, 0.9707, 0.1557, 0.9503, 0.1178, 0.905, 0.1018, 0.929, 0.1319, 0.9503, 0.1178, 0.9235, 0.08414, 0.8761, 0.07651, 0.905, 0.1018, 0.9235, 0.08414, 0.8911, 0.05584, 0.843, 0.05679, 0.8761, 0.07651, 0.8911, 0.05584, 0.8541, 0.03377, 0.8071, 0.04328, 0.843, 0.05679, 0.8541, 0.03377, 0.8138, 0.01865, 0.7692, 0.03641, 0.8071, 0.04328, 0.8138, 0.01865, 0.7715, 0.01097, 0.7308, 0.03641, 0.7692, 0.03641, 0.7715, 0.01097, 0.7285, 0.01097, 0.6929, 0.04328, 0.7308, 0.03641, 0.7285, 0.01097, 0.6862, 0.01865, 0.657, 0.05679, 0.6929, 0.04328, 0.6862, 0.01865, 0.6459, 0.03377, 0.6239, 0.07651, 0.657, 0.05679, 0.6459, 0.03377, 0.6089, 0.05584, 0.595, 0.1018, 0.6239, 0.07651, 0.6089, 0.05584, 0.5765, 0.08414, 0.571, 0.1319, 0.595, 0.1018, 0.5765, 0.08414, 0.5497, 0.1178, 0.5528, 0.1657, 0.571, 0.1319, 0.5497, 0.1178, 0.5293, 0.1557, 0.5409, 0.2023, 0.5528, 0.1657, 0.5293, 0.1557, 0.516, 0.1966, 0.5358, 0.2404, 0.5409, 0.2023, 0.516, 0.1966, 0.5102, 0.2392, 0.5375, 0.2788, 0.5358, 0.2404, 0.5102, 0.2392, 0.5122, 0.2822, 0.546, 0.3163, 0.5375, 0.2788, 0.5122, 0.2822, 0.5217, 0.3242, 0.5612, 0.3516, 0.546, 0.3163, 0.5217, 0.3242, 0.5387, 0.3637, 0.5823, 0.3837, 0.5612, 0.3516, 0.5387, 0.3637, 0.5624, 0.3996, 0.6089, 0.4115, 0.5823, 0.3837, 0.5624, 0.3996, 0.5921, 0.4307, 0.64, 0.4341, 0.6089, 0.4115, 0.5921, 0.4307, 0.6269, 0.456, 0.6746, 0.4508, 0.64, 0.4341, 0.6269, 0.456, 0.6657, 0.4747, 0.7117, 0.461, 0.6746, 0.4508, 0.6657, 0.4747, 0.7071, 0.4861, 0.75, 0.4645, 0.7117, 0.461, 0.7071, 0.4861, 0.75, 0.49, 0.75, 0.4645, 0.7883, 0.461, 0.8254, 0.4508, 0.86, 0.4341, 0.8911, 0.4115, 0.9177, 0.3837, 0.9388, 0.3516, 0.954, 0.3163, 0.9625, 0.2788, 0.9642, 0.2404, 0.9591, 0.2023, 0.9472, 0.1657, 0.929, 0.1319, 0.905, 0.1018, 0.8761, 0.07651, 0.843, 0.05679, 0.8071, 0.04328, 0.7692, 0.03641, 0.7308, 0.03641, 0.6929, 0.04328, 0.657, 0.05679, 0.6239, 0.07651, 0.595, 0.1018, 0.571, 0.1319, 0.5528, 0.1657, 0.5409, 0.2023, 0.5358, 0.2404, 0.5375, 0.2788, 0.546, 0.3163, 0.5612, 0.3516, 0.5823, 0.3837, 0.6089, 0.4115, 0.64, 0.4341, 0.6746, 0.4508, 0.7117, 0.461, 0.571, 0.1319, 0.5528, 0.1657, 0.5528, 0.1657, 0.571, 0.1319, 0.9591, 0.2023, 0.9472, 0.1657, 0.9472, 0.1657, 0.9591, 0.2023, 0.5528, 0.1657, 0.5409, 0.2023, 0.5409, 0.2023, 0.5528, 0.1657, 0.9472, 0.1657, 0.929, 0.1319, 0.929, 0.1319, 0.9472, 0.1657, 0.5409, 0.2023, 0.5358, 0.2404, 0.5358, 0.2404, 0.5409, 0.2023, 0.929, 0.1319, 0.905, 0.1018, 0.905, 0.1018, 0.929, 0.1319, 0.5358, 0.2404, 0.5375, 0.2788, 0.5375, 0.2788, 0.5358, 0.2404, 0.905, 0.1018, 0.8761, 0.07651, 0.8761, 0.07651, 0.905, 0.1018, 0.75, 0.4645, 0.7883, 0.461, 0.7883, 0.461, 0.75, 0.4645, 0.5375, 0.2788, 0.546, 0.3163, 0.546, 0.3163, 0.5375, 0.2788, 0.8761, 0.07651, 0.843, 0.05679, 0.843, 0.05679, 0.8761, 0.07651, 0.7883, 0.461, 0.8254, 0.4508, 0.8254, 0.4508, 0.7883, 0.461, 0.546, 0.3163, 0.5612, 0.3516, 0.5612, 0.3516, 0.546, 0.3163, 0.843, 0.05679, 0.8071, 0.04328, 0.8071, 0.04328, 0.843, 0.05679, 0.8254, 0.4508, 0.86, 0.4341, 0.86, 0.4341, 0.8254, 0.4508, 0.5612, 0.3516, 0.5823, 0.3837, 0.5823, 0.3837, 0.5612, 0.3516, 0.8071, 0.04328, 0.7692, 0.03641, 0.7692, 0.03641, 0.8071, 0.04328, 0.86, 0.4341, 0.8911, 0.4115, 0.8911, 0.4115, 0.86, 0.4341, 0.5823, 0.3837, 0.6089, 0.4115, 0.6089, 0.4115, 0.5823, 0.3837, 0.7692, 0.03641, 0.7308, 0.03641, 0.7308, 0.03641, 0.7692, 0.03641, 0.8911, 0.4115, 0.9177, 0.3837, 0.9177, 0.3837, 0.8911, 0.4115, 0.6089, 0.4115, 0.64, 0.4341, 0.64, 0.4341, 0.6089, 0.4115, 0.7308, 0.03641, 0.6929, 0.04328, 0.6929, 0.04328, 0.7308, 0.03641, 0.9177, 0.3837, 0.9388, 0.3516, 0.9388, 0.3516, 0.9177, 0.3837, 0.64, 0.4341, 0.6746, 0.4508, 0.6746, 0.4508, 0.64, 0.4341, 0.6929, 0.04328, 0.657, 0.05679, 0.657, 0.05679, 0.6929, 0.04328, 0.9388, 0.3516, 0.954, 0.3163, 0.954, 0.3163, 0.9388, 0.3516, 0.6746, 0.4508, 0.7117, 0.461, 0.7117, 0.461, 0.6746, 0.4508, 0.657, 0.05679, 0.6239, 0.07651, 0.6239, 0.07651, 0.657, 0.05679, 0.954, 0.3163, 0.9625, 0.2788, 0.9625, 0.2788, 0.954, 0.3163, 0.7117, 0.461, 0.75, 0.4645, 0.75, 0.4645, 0.7117, 0.461, 0.6239, 0.07651, 0.595, 0.1018, 0.595, 0.1018, 0.6239, 0.07651, 0.9625, 0.2788, 0.9642, 0.2404, 0.9642, 0.2404, 0.9625, 0.2788, 0.595, 0.1018, 0.571, 0.1319, 0.571, 0.1319, 0.595, 0.1018, 0.02857, 0.887, 0.02857, 0.9075, 5.588e-08, 0.9075, 5.588e-08, 0.887, 0.9714, 0.9075, 1.0, 0.9075, 0.9991, 0.9413, 0.9723, 0.9413, 0.9429, 0.9075, 0.9714, 0.9075, 0.9706, 0.9413, 0.9437, 0.9413, 0.9143, 0.9075, 0.9429, 0.9075, 0.942, 0.9413, 0.9152, 0.9413, 0.8857, 0.9075, 0.9143, 0.9075, 0.9134, 0.9413, 0.8866, 0.9413, 0.8571, 0.9075, 0.8857, 0.9075, 0.8848, 0.9413, 0.858, 0.9413, 0.8286, 0.9075, 0.8571, 0.9075, 0.8563, 0.9413, 0.8294, 0.9413, 0.8, 0.9075, 0.8286, 0.9075, 0.8277, 0.9413, 0.8009, 0.9413, 0.7714, 0.9075, 0.8, 0.9075, 0.7991, 0.9413, 0.7723, 0.9413, 0.7429, 0.9075, 0.7714, 0.9075, 0.7706, 0.9413, 0.7437, 0.9413, 0.7143, 0.9075, 0.7429, 0.9075, 0.742, 0.9413, 0.7152, 0.9413, 0.6857, 0.9075, 0.7143, 0.9075, 0.7134, 0.9413, 0.6866, 0.9413, 0.6571, 0.9075, 0.6857, 0.9075, 0.6848, 0.9413, 0.658, 0.9413, 0.6286, 0.9075, 0.6571, 0.9075, 0.6563, 0.9413, 0.6294, 0.9413, 0.6, 0.9075, 0.6286, 0.9075, 0.6277, 0.9413, 0.6009, 0.9413, 0.5714, 0.9075, 0.6, 0.9075, 0.5991, 0.9413, 0.5723, 0.9413, 0.5429, 0.9075, 0.5714, 0.9075, 0.5706, 0.9413, 0.5437, 0.9413, 0.5143, 0.9075, 0.5429, 0.9075, 0.542, 0.9413, 0.5152, 0.9413, 0.4857, 0.9075, 0.5143, 0.9075, 0.5134, 0.9413, 0.4866, 0.9413, 0.4571, 0.9075, 0.4857, 0.9075, 0.4848, 0.9413, 0.458, 0.9413, 0.4286, 0.9075, 0.4571, 0.9075, 0.4563, 0.9413, 0.4294, 0.9413, 0.4, 0.9075, 0.4286, 0.9075, 0.4277, 0.9413, 0.4009, 0.9413, 0.3714, 0.9075, 0.4, 0.9075, 0.3991, 0.9413, 0.3723, 0.9413, 0.3429, 0.9075, 0.3714, 0.9075, 0.3706, 0.9413, 0.3437, 0.9413, 0.3143, 0.9075, 0.3429, 0.9075, 0.342, 0.9413, 0.3152, 0.9413, 0.2857, 0.9075, 0.3143, 0.9075, 0.3134, 0.9413, 0.2866, 0.9413, 0.2571, 0.9075, 0.2857, 0.9075, 0.2848, 0.9413, 0.258, 0.9413, 0.2286, 0.9075, 0.2571, 0.9075, 0.2563, 0.9413, 0.2294, 0.9413, 0.2, 0.9075, 0.2286, 0.9075, 0.2277, 0.9413, 0.2009, 0.9413, 0.1714, 0.9075, 0.2, 0.9075, 0.1991, 0.9413, 0.1723, 0.9413, 0.1429, 0.9075, 0.1714, 0.9075, 0.1706, 0.9413, 0.1437, 0.9413, 0.1143, 0.9075, 0.1429, 0.9075, 0.142, 0.9413, 0.1152, 0.9413, 0.08571, 0.9075, 0.1143, 0.9075, 0.1134, 0.9413, 0.08658, 0.9413, 0.05714, 0.9075, 0.08571, 0.9075, 0.08485, 0.9413, 0.05801, 0.9413, 0.02857, 0.9075, 0.05714, 0.9075, 0.05627, 0.9413, 0.02944, 0.9413, 5.588e-08, 0.9075, 0.02857, 0.9075, 0.0277, 0.9413, 0.0008691, 0.9413, 0.25, 0.4545, 0.2135, 0.4512, 0.2135, 0.4512, 0.25, 0.4545, 0.25, 0.4809, 0.25, 0.4626, 0.288, 0.4591, 0.2912, 0.4772, 0.2088, 0.4772, 0.1689, 0.4662, 0.1753, 0.449, 0.212, 0.4591, 0.1689, 0.4662, 0.1316, 0.4482, 0.141, 0.4325, 0.1753, 0.449, 0.1316, 0.4482, 0.09807, 0.4239, 0.1102, 0.4101, 0.141, 0.4325, 0.09807, 0.4239, 0.06946, 0.394, 0.08382, 0.3825, 0.1102, 0.4101, 0.06946, 0.394, 0.04665, 0.3594, 0.06282, 0.3507, 0.08382, 0.3825, 0.04665, 0.3594, 0.03038, 0.3214, 0.04785, 0.3157, 0.06282, 0.3507, 0.03038, 0.3214, 0.02117, 0.281, 0.03937, 0.2785, 0.04785, 0.3157, 0.02117, 0.281, 0.01931, 0.2396, 0.03766, 0.2405, 0.03937, 0.2785, 0.01931, 0.2396, 0.02487, 0.1986, 0.04277, 0.2027, 0.03766, 0.2405, 0.02487, 0.1986, 0.03766, 0.1592, 0.05455, 0.1665, 0.04277, 0.2027, 0.03766, 0.1592, 0.05728, 0.1228, 0.07261, 0.1329, 0.05455, 0.1665, 0.05728, 0.1228, 0.08309, 0.09042, 0.09637, 0.1031, 0.07261, 0.1329, 0.08309, 0.09042, 0.1143, 0.06318, 0.1251, 0.07804, 0.09637, 0.1031, 0.1143, 0.06318, 0.1498, 0.04195, 0.1578, 0.05849, 0.1251, 0.07804, 0.1498, 0.04195, 0.1886, 0.0274, 0.1935, 0.0451, 0.1578, 0.05849, 0.1886, 0.0274, 0.2293, 0.02001, 0.2309, 0.0383, 0.1935, 0.0451, 0.2293, 0.02001, 0.2707, 0.02001, 0.2691, 0.0383, 0.2309, 0.0383, 0.2707, 0.02001, 0.3114, 0.0274, 0.3065, 0.0451, 0.2691, 0.0383, 0.3114, 0.0274, 0.3502, 0.04195, 0.3422, 0.05849, 0.3065, 0.0451, 0.3502, 0.04195, 0.3857, 0.06318, 0.3749, 0.07804, 0.3422, 0.05849, 0.3857, 0.06318, 0.4169, 0.09042, 0.4036, 0.1031, 0.3749, 0.07804, 0.4169, 0.09042, 0.4427, 0.1228, 0.4274, 0.1329, 0.4036, 0.1031, 0.4427, 0.1228, 0.4623, 0.1592, 0.4455, 0.1665, 0.4274, 0.1329, 0.4623, 0.1592, 0.4751, 0.1986, 0.4572, 0.2027, 0.4455, 0.1665, 0.4751, 0.1986, 0.4807, 0.2396, 0.4623, 0.2405, 0.4572, 0.2027, 0.4807, 0.2396, 0.4788, 0.281, 0.4606, 0.2785, 0.4623, 0.2405, 0.4788, 0.281, 0.4696, 0.3214, 0.4522, 0.3157, 0.4606, 0.2785, 0.4696, 0.3214, 0.4533, 0.3594, 0.4372, 0.3507, 0.4522, 0.3157, 0.4533, 0.3594, 0.4305, 0.394, 0.4162, 0.3825, 0.4372, 0.3507, 0.4305, 0.394, 0.4019, 0.4239, 0.3898, 0.4101, 0.4162, 0.3825, 0.4019, 0.4239, 0.3684, 0.4482, 0.359, 0.4325, 0.3898, 0.4101, 0.3684, 0.4482, 0.3311, 0.4662, 0.3247, 0.449, 0.359, 0.4325, 0.3311, 0.4662, 0.2912, 0.4772, 0.288, 0.4591, 0.3247, 0.449, 0.25, 0.4809, 0.2088, 0.4772, 0.212, 0.4591, 0.25, 0.4626, 0.438, 0.1696, 0.4494, 0.2045, 0.4494, 0.2045, 0.438, 0.1696, 0.04785, 0.3157, 0.03937, 0.2785, 0.04259, 0.2781, 0.05094, 0.3147, 0.3422, 0.05849, 0.3749, 0.07804, 0.373, 0.08067, 0.3408, 0.06143, 0.3247, 0.449, 0.288, 0.4591, 0.2874, 0.4559, 0.3235, 0.446, 0.06282, 0.3507, 0.04785, 0.3157, 0.05094, 0.3147, 0.06569, 0.3492, 0.3065, 0.0451, 0.3422, 0.05849, 0.3408, 0.06143, 0.3057, 0.04824, 0.359, 0.4325, 0.3247, 0.449, 0.3235, 0.446, 0.3574, 0.4297, 0.08382, 0.3825, 0.06282, 0.3507, 0.06569, 0.3492, 0.08636, 0.3805, 0.2691, 0.0383, 0.3065, 0.0451, 0.3057, 0.04824, 0.2688, 0.04154, 0.3898, 0.4101, 0.359, 0.4325, 0.3574, 0.4297, 0.3877, 0.4076, 0.1102, 0.4101, 0.08382, 0.3825, 0.08636, 0.3805, 0.1123, 0.4076, 0.2309, 0.0383, 0.2691, 0.0383, 0.2688, 0.04154, 0.2312, 0.04154, 0.4162, 0.3825, 0.3898, 0.4101, 0.3877, 0.4076, 0.4136, 0.3805, 0.141, 0.4325, 0.1102, 0.4101, 0.1123, 0.4076, 0.1426, 0.4297, 0.1935, 0.0451, 0.2309, 0.0383, 0.2312, 0.04154, 0.1943, 0.04824, 0.4372, 0.3507, 0.4162, 0.3825, 0.4136, 0.3805, 0.4343, 0.3492, 0.1753, 0.449, 0.141, 0.4325, 0.1426, 0.4297, 0.1765, 0.446, 0.1578, 0.05849, 0.1935, 0.0451, 0.1943, 0.04824, 0.1592, 0.06143, 0.4522, 0.3157, 0.4372, 0.3507, 0.4343, 0.3492, 0.4491, 0.3147, 0.212, 0.4591, 0.1753, 0.449, 0.1765, 0.446, 0.2126, 0.4559, 0.1251, 0.07804, 0.1578, 0.05849, 0.1592, 0.06143, 0.127, 0.08067, 0.4606, 0.2785, 0.4522, 0.3157, 0.4491, 0.3147, 0.4574, 0.2781, 0.25, 0.4626, 0.212, 0.4591, 0.2126, 0.4559, 0.25, 0.4593, 0.09637, 0.1031, 0.1251, 0.07804, 0.127, 0.08067, 0.09872, 0.1054, 0.4623, 0.2405, 0.4606, 0.2785, 0.4574, 0.2781, 0.4591, 0.2406, 0.07261, 0.1329, 0.09637, 0.1031, 0.09872, 0.1054, 0.07532, 0.1347, 0.4572, 0.2027, 0.4623, 0.2405, 0.4591, 0.2406, 0.4541, 0.2034, 0.05455, 0.1665, 0.07261, 0.1329, 0.07532, 0.1347, 0.05754, 0.1677, 0.4455, 0.1665, 0.4572, 0.2027, 0.4541, 0.2034, 0.4425, 0.1677, 0.04277, 0.2027, 0.05455, 0.1665, 0.05754, 0.1677, 0.04595, 0.2034, 0.4274, 0.1329, 0.4455, 0.1665, 0.4425, 0.1677, 0.4247, 0.1347, 0.03766, 0.2405, 0.04277, 0.2027, 0.04595, 0.2034, 0.04091, 0.2406, 0.4036, 0.1031, 0.4274, 0.1329, 0.4247, 0.1347, 0.4013, 0.1054, 0.03937, 0.2785, 0.03766, 0.2405, 0.04091, 0.2406, 0.04259, 0.2781, 0.3749, 0.07804, 0.4036, 0.1031, 0.4013, 0.1054, 0.373, 0.08067, 0.2865, 0.4512, 0.25, 0.4545, 0.2135, 0.4512, 0.1781, 0.4415, 0.1451, 0.4256, 0.1154, 0.404, 0.09011, 0.3775, 0.06992, 0.3469, 0.05551, 0.3132, 0.04735, 0.2775, 0.0457, 0.2408, 0.05062, 0.2045, 0.06195, 0.1696, 0.07933, 0.1373, 0.1022, 0.1087, 0.1298, 0.08455, 0.1613, 0.06575, 0.1956, 0.05287, 0.2317, 0.04632, 0.2683, 0.04632, 0.3044, 0.05287, 0.3387, 0.06575, 0.3702, 0.08455, 0.3978, 0.1087, 0.4207, 0.1373, 0.438, 0.1696, 0.4494, 0.2045, 0.4543, 0.2408, 0.4527, 0.2775, 0.4445, 0.3132, 0.4301, 0.3469, 0.4099, 0.3775, 0.3846, 0.404, 0.3549, 0.4256, 0.3219, 0.4415, 0.05062, 0.2045, 0.06195, 0.1696, 0.06195, 0.1696, 0.05062, 0.2045, 0.4207, 0.1373, 0.438, 0.1696, 0.438, 0.1696, 0.4207, 0.1373, 0.0457, 0.2408, 0.05062, 0.2045, 0.05062, 0.2045, 0.0457, 0.2408, 0.3978, 0.1087, 0.4207, 0.1373, 0.4207, 0.1373, 0.3978, 0.1087, 0.04735, 0.2775, 0.0457, 0.2408, 0.0457, 0.2408, 0.04735, 0.2775, 0.3702, 0.08455, 0.3978, 0.1087, 0.3978, 0.1087, 0.3702, 0.08455, 0.2865, 0.4512, 0.25, 0.4545, 0.25, 0.4545, 0.2865, 0.4512, 0.05551, 0.3132, 0.04735, 0.2775, 0.04735, 0.2775, 0.05551, 0.3132, 0.3387, 0.06575, 0.3702, 0.08455, 0.3702, 0.08455, 0.3387, 0.06575, 0.3219, 0.4415, 0.2865, 0.4512, 0.2865, 0.4512, 0.3219, 0.4415, 0.06992, 0.3469, 0.05551, 0.3132, 0.05551, 0.3132, 0.06992, 0.3469, 0.3044, 0.05287, 0.3387, 0.06575, 0.3387, 0.06575, 0.3044, 0.05287, 0.3549, 0.4256, 0.3219, 0.4415, 0.3219, 0.4415, 0.3549, 0.4256, 0.09011, 0.3775, 0.06992, 0.3469, 0.06992, 0.3469, 0.09011, 0.3775, 0.2683, 0.04632, 0.3044, 0.05287, 0.3044, 0.05287, 0.2683, 0.04632, 0.3846, 0.404, 0.3549, 0.4256, 0.3549, 0.4256, 0.3846, 0.404, 0.1154, 0.404, 0.09011, 0.3775, 0.09011, 0.3775, 0.1154, 0.404, 0.2317, 0.04632, 0.2683, 0.04632, 0.2683, 0.04632, 0.2317, 0.04632, 0.4099, 0.3775, 0.3846, 0.404, 0.3846, 0.404, 0.4099, 0.3775, 0.1451, 0.4256, 0.1154, 0.404, 0.1154, 0.404, 0.1451, 0.4256, 0.1956, 0.05287, 0.2317, 0.04632, 0.2317, 0.04632, 0.1956, 0.05287, 0.4301, 0.3469, 0.4099, 0.3775, 0.4099, 0.3775, 0.4301, 0.3469, 0.1781, 0.4415, 0.1451, 0.4256, 0.1451, 0.4256, 0.1781, 0.4415, 0.1613, 0.06575, 0.1956, 0.05287, 0.1956, 0.05287, 0.1613, 0.06575, 0.4445, 0.3132, 0.4301, 0.3469, 0.4301, 0.3469, 0.4445, 0.3132, 0.2135, 0.4512, 0.1781, 0.4415, 0.1781, 0.4415, 0.2135, 0.4512, 0.1298, 0.08455, 0.1613, 0.06575, 0.1613, 0.06575, 0.1298, 0.08455, 0.4527, 0.2775, 0.4445, 0.3132, 0.4445, 0.3132, 0.4527, 0.2775, 0.25, 0.4545, 0.2135, 0.4512, 0.2135, 0.4512, 0.25, 0.4545, 0.1022, 0.1087, 0.1298, 0.08455, 0.1298, 0.08455, 0.1022, 0.1087, 0.4543, 0.2408, 0.4527, 0.2775, 0.4527, 0.2775, 0.4543, 0.2408, 0.07933, 0.1373, 0.1022, 0.1087, 0.1022, 0.1087, 0.07933, 0.1373, 0.4494, 0.2045, 0.4543, 0.2408, 0.4543, 0.2408, 0.4494, 0.2045, 0.06195, 0.1696, 0.07933, 0.1373, 0.07933, 0.1373, 0.06195, 0.1696, 0.25, 0.4545, 0.2865, 0.4512, 0.2874, 0.4559, 0.25, 0.4593, 0.2865, 0.4512, 0.3219, 0.4415, 0.3235, 0.446, 0.2874, 0.4559, 0.3219, 0.4415, 0.3549, 0.4256, 0.3574, 0.4297, 0.3235, 0.446, 0.3549, 0.4256, 0.3846, 0.404, 0.3877, 0.4076, 0.3574, 0.4297, 0.3846, 0.404, 0.4099, 0.3775, 0.4136, 0.3805, 0.3877, 0.4076, 0.4099, 0.3775, 0.4301, 0.3469, 0.4343, 0.3492, 0.4136, 0.3805, 0.4301, 0.3469, 0.4445, 0.3132, 0.4491, 0.3147, 0.4343, 0.3492, 0.4445, 0.3132, 0.4527, 0.2775, 0.4574, 0.2781, 0.4491, 0.3147, 0.4527, 0.2775, 0.4543, 0.2408, 0.4591, 0.2406, 0.4574, 0.2781, 0.4543, 0.2408, 0.4494, 0.2045, 0.4541, 0.2034, 0.4591, 0.2406, 0.4494, 0.2045, 0.438, 0.1696, 0.4425, 0.1677, 0.4541, 0.2034, 0.438, 0.1696, 0.4207, 0.1373, 0.4247, 0.1347, 0.4425, 0.1677, 0.4207, 0.1373, 0.3978, 0.1087, 0.4013, 0.1054, 0.4247, 0.1347, 0.3978, 0.1087, 0.3702, 0.08455, 0.373, 0.08067, 0.4013, 0.1054, 0.3702, 0.08455, 0.3387, 0.06575, 0.3408, 0.06143, 0.373, 0.08067, 0.3387, 0.06575, 0.3044, 0.05287, 0.3057, 0.04824, 0.3408, 0.06143, 0.3044, 0.05287, 0.2683, 0.04632, 0.2688, 0.04154, 0.3057, 0.04824, 0.2683, 0.04632, 0.2317, 0.04632, 0.2312, 0.04154, 0.2688, 0.04154, 0.2317, 0.04632, 0.1956, 0.05287, 0.1943, 0.04824, 0.2312, 0.04154, 0.1956, 0.05287, 0.1613, 0.06575, 0.1592, 0.06143, 0.1943, 0.04824, 0.1613, 0.06575, 0.1298, 0.08455, 0.127, 0.08067, 0.1592, 0.06143, 0.1298, 0.08455, 0.1022, 0.1087, 0.09872, 0.1054, 0.127, 0.08067, 0.1022, 0.1087, 0.07933, 0.1373, 0.07532, 0.1347, 0.09872, 0.1054, 0.07933, 0.1373, 0.06195, 0.1696, 0.05754, 0.1677, 0.07532, 0.1347, 0.06195, 0.1696, 0.05062, 0.2045, 0.04595, 0.2034, 0.05754, 0.1677, 0.05062, 0.2045, 0.0457, 0.2408, 0.04091, 0.2406, 0.04595, 0.2034, 0.0457, 0.2408, 0.04735, 0.2775, 0.04259, 0.2781, 0.04091, 0.2406, 0.04735, 0.2775, 0.05551, 0.3132, 0.05094, 0.3147, 0.04259, 0.2781, 0.05551, 0.3132, 0.06992, 0.3469, 0.06569, 0.3492, 0.05094, 0.3147, 0.06992, 0.3469, 0.09011, 0.3775, 0.08636, 0.3805, 0.06569, 0.3492, 0.09011, 0.3775, 0.1154, 0.404, 0.1123, 0.4076, 0.08636, 0.3805, 0.1154, 0.404, 0.1451, 0.4256, 0.1426, 0.4297, 0.1123, 0.4076, 0.1451, 0.4256, 0.1781, 0.4415, 0.1765, 0.446, 0.1426, 0.4297, 0.1781, 0.4415, 0.2135, 0.4512, 0.2126, 0.4559, 0.1765, 0.446, 0.2135, 0.4512, 0.25, 0.4545, 0.25, 0.4593, 0.2126, 0.4559, 0.25, 0.4626, 0.25, 0.4593, 0.2874, 0.4559, 0.288, 0.4591, 0.02857, 0.56, 0.02857, 0.887, 5.588e-08, 0.887, 5.588e-08, 0.56, 0.05714, 0.56, 0.05714, 0.887, 0.02857, 0.887, 0.02857, 0.56, 0.08571, 0.56, 0.08571, 0.887, 0.05714, 0.887, 0.05714, 0.56, 0.1143, 0.56, 0.1143, 0.887, 0.08571, 0.887, 0.08571, 0.56, 0.1429, 0.56, 0.1429, 0.887, 0.1143, 0.887, 0.1143, 0.56, 0.1714, 0.56, 0.1714, 0.887, 0.1429, 0.887, 0.1429, 0.56, 0.2, 0.56, 0.2, 0.887, 0.1714, 0.887, 0.1714, 0.56, 0.2286, 0.56, 0.2286, 0.887, 0.2, 0.887, 0.2, 0.56, 0.2571, 0.56, 0.2571, 0.887, 0.2286, 0.887, 0.2286, 0.56, 0.2857, 0.56, 0.2857, 0.887, 0.2571, 0.887, 0.2571, 0.56, 0.3143, 0.56, 0.3143, 0.887, 0.2857, 0.887, 0.2857, 0.56, 0.3429, 0.56, 0.3429, 0.887, 0.3143, 0.887, 0.3143, 0.56, 0.3714, 0.56, 0.3714, 0.887, 0.3429, 0.887, 0.3429, 0.56, 0.4, 0.56, 0.4, 0.887, 0.3714, 0.887, 0.3714, 0.56, 0.4286, 0.56, 0.4286, 0.887, 0.4, 0.887, 0.4, 0.56, 0.4571, 0.56, 0.4571, 0.887, 0.4286, 0.887, 0.4286, 0.56, 0.4857, 0.56, 0.4857, 0.887, 0.4571, 0.887, 0.4571, 0.56, 0.5143, 0.56, 0.5143, 0.887, 0.4857, 0.887, 0.4857, 0.56, 0.5429, 0.56, 0.5429, 0.887, 0.5143, 0.887, 0.5143, 0.56, 0.5714, 0.56, 0.5714, 0.887, 0.5429, 0.887, 0.5429, 0.56, 0.6, 0.56, 0.6, 0.887, 0.5714, 0.887, 0.5714, 0.56, 0.6286, 0.56, 0.6286, 0.887, 0.6, 0.887, 0.6, 0.56, 0.6571, 0.56, 0.6571, 0.887, 0.6286, 0.887, 0.6286, 0.56, 0.6857, 0.56, 0.6857, 0.887, 0.6571, 0.887, 0.6571, 0.56, 0.7143, 0.56, 0.7143, 0.887, 0.6857, 0.887, 0.6857, 0.56, 0.7429, 0.56, 0.7429, 0.887, 0.7143, 0.887, 0.7143, 0.56, 0.7714, 0.56, 0.7714, 0.887, 0.7429, 0.887, 0.7429, 0.56, 0.8, 0.56, 0.8, 0.887, 0.7714, 0.887, 0.7714, 0.56, 0.8286, 0.56, 0.8286, 0.887, 0.8, 0.887, 0.8, 0.56, 0.8571, 0.56, 0.8571, 0.887, 0.8286, 0.887, 0.8286, 0.56, 0.8857, 0.56, 0.8857, 0.887, 0.8571, 0.887, 0.8571, 0.56, 0.9143, 0.56, 0.9143, 0.887, 0.8857, 0.887, 0.8857, 0.56, 1.0, 0.527, 1.0, 0.5468, 0.9714, 0.5468, 0.9714, 0.527, 0.9429, 0.527, 0.9143, 0.527, 0.9143, 0.5072, 0.9429, 0.5072, 0.8571, 0.527, 0.8286, 0.527, 0.8286, 0.5072, 0.8571, 0.5072, 0.7714, 0.527, 0.7429, 0.527, 0.7429, 0.5072, 0.7714, 0.5072, 0.6857, 0.527, 0.6571, 0.527, 0.6571, 0.5072, 0.6857, 0.5072, 0.6, 0.527, 0.5714, 0.527, 0.5714, 0.5072, 0.6, 0.5072, 0.5143, 0.527, 0.4857, 0.527, 0.4857, 0.5072, 0.5143, 0.5072, 0.4286, 0.527, 0.4, 0.527, 0.4, 0.5072, 0.4286, 0.5072, 0.3429, 0.527, 0.3143, 0.527, 0.3143, 0.5072, 0.3429, 0.5072, 0.2571, 0.527, 0.2286, 0.527, 0.2286, 0.5072, 0.2571, 0.5072, 0.1714, 0.527, 0.1429, 0.527, 0.1429, 0.5072, 0.1714, 0.5072, 0.08571, 0.527, 0.05714, 0.527, 0.05714, 0.5072, 0.08571, 0.5072, 1.0, 0.527, 0.9714, 0.527, 0.9714, 0.5072, 1.0, 0.5072, 0.9143, 0.527, 0.8857, 0.527, 0.8857, 0.5072, 0.9143, 0.5072, 0.8286, 0.527, 0.8, 0.527, 0.8, 0.5072, 0.8286, 0.5072, 0.7429, 0.527, 0.7143, 0.527, 0.7143, 0.5072, 0.7429, 0.5072, 0.6571, 0.527, 0.6286, 0.527, 0.6286, 0.5072, 0.6571, 0.5072, 0.5714, 0.527, 0.5429, 0.527, 0.5429, 0.5072, 0.5714, 0.5072, 0.4857, 0.527, 0.4571, 0.527, 0.4571, 0.5072, 0.4857, 0.5072, 0.4, 0.527, 0.3714, 0.527, 0.3714, 0.5072, 0.4, 0.5072, 0.3143, 0.527, 0.2857, 0.527, 0.2857, 0.5072, 0.3143, 0.5072, 0.2286, 0.527, 0.2, 0.527, 0.2, 0.5072, 0.2286, 0.5072, 0.1429, 0.527, 0.1143, 0.527, 0.1143, 0.5072, 0.1429, 0.5072, 0.05714, 0.527, 0.02857, 0.527, 0.02857, 0.5072, 0.05714, 0.5072, 0.7143, 0.527, 0.6857, 0.527, 0.6857, 0.5072, 0.7143, 0.5072, 0.6286, 0.527, 0.6, 0.527, 0.6, 0.5072, 0.6286, 0.5072, 0.5429, 0.527, 0.5143, 0.527, 0.5143, 0.5072, 0.5429, 0.5072, 0.4571, 0.527, 0.4286, 0.527, 0.4286, 0.5072, 0.4571, 0.5072, 0.3714, 0.527, 0.3429, 0.527, 0.3429, 0.5072, 0.3714, 0.5072, 0.2857, 0.527, 0.2571, 0.527, 0.2571, 0.5072, 0.2857, 0.5072, 0.2, 0.527, 0.1714, 0.527, 0.1714, 0.5072, 0.2, 0.5072, 0.1143, 0.527, 0.08571, 0.527, 0.08571, 0.5072, 0.1143, 0.5072, 0.02857, 0.527, 5.588e-08, 0.527, 5.588e-08, 0.5072, 0.02857, 0.5072, 0.9714, 0.527, 0.9429, 0.527, 0.9429, 0.5072, 0.9714, 0.5072, 0.8857, 0.527, 0.8571, 0.527, 0.8571, 0.5072, 0.8857, 0.5072, 0.8, 0.527, 0.7714, 0.527, 0.7714, 0.5072, 0.8, 0.5072, 1.0, 0.5, 1.0, 0.5072, 0.9714, 0.5072, 0.9714, 0.5, 1.0, 0.56, 0.9714, 0.56, 0.9714, 0.5468, 1.0, 0.5468, 0.9714, 0.56, 0.9429, 0.56, 0.9429, 0.5468, 0.9714, 0.5468, 0.9429, 0.56, 0.9143, 0.56, 0.9143, 0.5468, 0.9429, 0.5468, 0.9143, 0.56, 0.8857, 0.56, 0.8857, 0.5468, 0.9143, 0.5468, 0.8857, 0.56, 0.8571, 0.56, 0.8571, 0.5468, 0.8857, 0.5468, 0.8571, 0.56, 0.8286, 0.56, 0.8286, 0.5468, 0.8571, 0.5468, 0.8286, 0.56, 0.8, 0.56, 0.8, 0.5468, 0.8286, 0.5468, 0.8, 0.56, 0.7714, 0.56, 0.7714, 0.5468, 0.8, 0.5468, 0.7714, 0.56, 0.7429, 0.56, 0.7429, 0.5468, 0.7714, 0.5468, 0.7429, 0.56, 0.7143, 0.56, 0.7143, 0.5468, 0.7429, 0.5468, 0.7143, 0.56, 0.6857, 0.56, 0.6857, 0.5468, 0.7143, 0.5468, 0.6857, 0.56, 0.6571, 0.56, 0.6571, 0.5468, 0.6857, 0.5468, 0.6571, 0.56, 0.6286, 0.56, 0.6286, 0.5468, 0.6571, 0.5468, 0.6286, 0.56, 0.6, 0.56, 0.6, 0.5468, 0.6286, 0.5468, 0.6, 0.56, 0.5714, 0.56, 0.5714, 0.5468, 0.6, 0.5468, 0.5714, 0.56, 0.5429, 0.56, 0.5429, 0.5468, 0.5714, 0.5468, 0.5429, 0.56, 0.5143, 0.56, 0.5143, 0.5468, 0.5429, 0.5468, 0.5143, 0.56, 0.4857, 0.56, 0.4857, 0.5468, 0.5143, 0.5468, 0.4857, 0.56, 0.4571, 0.56, 0.4571, 0.5468, 0.4857, 0.5468, 0.4571, 0.56, 0.4286, 0.56, 0.4286, 0.5468, 0.4571, 0.5468, 0.4286, 0.56, 0.4, 0.56, 0.4, 0.5468, 0.4286, 0.5468, 0.4, 0.56, 0.3714, 0.56, 0.3714, 0.5468, 0.4, 0.5468, 0.3714, 0.56, 0.3429, 0.56, 0.3429, 0.5468, 0.3714, 0.5468, 0.3429, 0.56, 0.3143, 0.56, 0.3143, 0.5468, 0.3429, 0.5468, 0.3143, 0.56, 0.2857, 0.56, 0.2857, 0.5468, 0.3143, 0.5468, 0.2857, 0.56, 0.2571, 0.56, 0.2571, 0.5468, 0.2857, 0.5468, 0.2571, 0.56, 0.2286, 0.56, 0.2286, 0.5468, 0.2571, 0.5468, 0.2286, 0.56, 0.2, 0.56, 0.2, 0.5468, 0.2286, 0.5468, 0.2, 0.56, 0.1714, 0.56, 0.1714, 0.5468, 0.2, 0.5468, 0.1714, 0.56, 0.1429, 0.56, 0.1429, 0.5468, 0.1714, 0.5468, 0.1429, 0.56, 0.1143, 0.56, 0.1143, 0.5468, 0.1429, 0.5468, 0.1143, 0.56, 0.08571, 0.56, 0.08571, 0.5468, 0.1143, 0.5468, 0.08571, 0.56, 0.05714, 0.56, 0.05714, 0.5468, 0.08571, 0.5468, 0.05714, 0.56, 0.02857, 0.56, 0.02857, 0.5468, 0.05714, 0.5468, 0.02857, 0.56, 5.588e-08, 0.56, 5.588e-08, 0.5468, 0.02857, 0.5468, 1.0, 0.56, 1.0, 0.887, 0.9714, 0.887, 0.9714, 0.56])
me_cylinder.update()

# ---- objects
ob_cylinder = bpy.data.objects.new('Cylinder', me_cylinder)

# ---- transforms, parenting, visibility, modifiers, constraints
ob_cylinder.location = (0.0, 0.0, 1.41)
ob_cylinder.scale = (0.7459, 0.7459, 1.24)

# ---- collection membership
col_collection.objects.link(ob_cylinder)

# ---- scene / render settings (as saved in the file)
scene.frame_start = 1; scene.frame_end = 250; scene.frame_set(1)
scene.render.engine = 'BLENDER_EEVEE_NEXT'
bpy.context.view_layer.update()

# ---- added for rendering (the .blend has no active camera and no usable light): camera, sun
cam_auto = bpy.data.cameras.new('AutoCamera')
cam_auto.lens = 50.0
cam_auto.sensor_width = 36.0
cam_auto.clip_end = 1000.0
ob_auto_camera = bpy.data.objects.new('AutoCamera', cam_auto)
scene.collection.objects.link(ob_auto_camera)
ob_auto_camera.location = (2.973, -3.5661, 3.80987)
ob_auto_camera.rotation_euler = (1.09748, -7.21219e-08, 0.694738)
scene.camera = ob_auto_camera
light_auto_sun = bpy.data.lights.new('AutoSun', 'SUN')
light_auto_sun.energy = 3.0
light_auto_sun.angle = 0.0523599
ob_auto_sun = bpy.data.objects.new('AutoSun', light_auto_sun)
scene.collection.objects.link(ob_auto_sun)
ob_auto_sun.rotation_euler = (0.872665, 0.174533, 0.523599)
bpy.context.view_layer.update()
